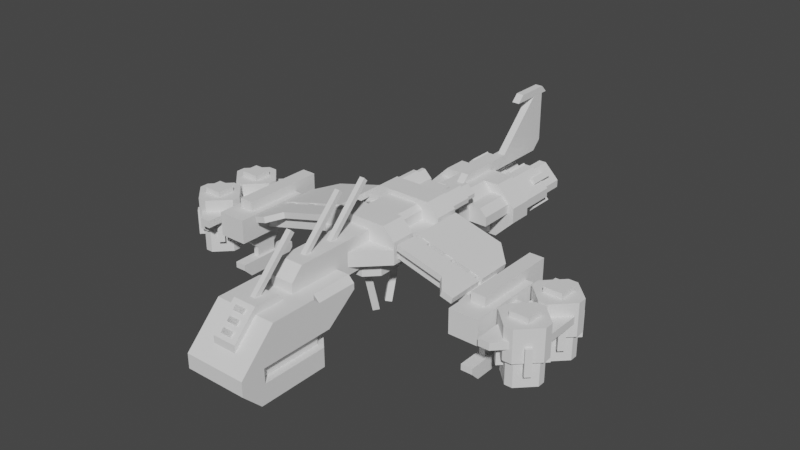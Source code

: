 # Source: Pegasus.blend  (saved by Blender 2.80.75; exported with 4.5.12 LTS)
import bpy
from mathutils import Matrix  # noqa: F401  (used for matrix-valued properties, if any)

bpy.ops.wm.read_factory_settings(use_empty=True)
scene = bpy.context.scene
scene.name = 'Scene'

# ---- collections
col_collection = bpy.data.collections.new('Collection'); scene.collection.children.link(col_collection)
col_pegasus = bpy.data.collections.new('Pegasus'); scene.collection.children.link(col_pegasus)

# ---- world
world_world = bpy.data.worlds.new('World'); scene.world = world_world
world_world.use_nodes = True; world_world.node_tree.nodes.clear()
_N = world_world.node_tree.nodes; _L = world_world.node_tree.links
n0 = _N.new('ShaderNodeOutputWorld'); n0.name = 'World Output'; n0.location = (300, 300)
n1 = _N.new('ShaderNodeBackground'); n1.name = 'Background'; n1.location = (10, 300)
n1.inputs[0].default_value = (0.05088, 0.05088, 0.05088, 1.0)
_L.new(n1.outputs[0], n0.inputs[0])
n0.is_active_output = True
world_world.color = (0.05088, 0.05088, 0.05088)
world_world.use_sun_shadow = False
world_world.sun_shadow_jitter_overblur = 0.0

# ---- meshes
me_cube = bpy.data.meshes.new('Cube')
me_cube.from_pydata([(1.3, -5.1, -2.734), (0.6, -4.4, -2.734), (1.3, -7.9, -1.334), (1.3, -7.9, -1.934), (1.0, -5.1, -1.934), (0.5, -7.4, 0.1662), (0.5, -8.4, -0.5338), (0.5, -6.4, 0.4662), (0.215, -8.135, -0.2688), (0.215, -7.677, 0.189), (0.215, -7.588, 0.3842), (0.215, -7.73, 0.242), (1.3, -5.255, -0.08384), (0.5, -3.5, 0.1662), (0.105, -7.114, 0.4004), (0.5, 2.9, 1.066), (0.16, 8.0, 2.866), (-0.16, 8.0, 2.866), (-0.16, 8.3, 3.166), (0.16, 8.3, 3.166), (0.16, 9.7, 3.166), (0.4149, 8.849, -0.5677), (0.7876, 8.849, -1.357), (0.1557, 7.824, -0.7249), (0.7876, 7.824, -1.357), (0.1557, 8.849, -0.7249), (0.7876, 8.849, 0.2215), (0.9454, 8.849, -0.03775), (0.7876, 7.824, 0.2215), (0.1557, 8.849, -0.4104), (0.1557, 7.824, -0.4104), (1.103, 7.824, 0.2215), (0.4149, 7.824, -0.5677), (0.9454, 7.824, -0.03775), (1.103, 8.849, -1.357), (1.103, 7.824, -1.357), (1.735, 8.849, -0.4104), (1.103, 8.849, 0.2215), (1.735, 7.824, -0.4104), (1.735, 8.849, -0.7249), (1.735, 7.824, -0.7249), (0.9454, 8.849, -1.098), (0.9454, 7.824, -1.098), (1.476, 8.849, -0.5677), (1.476, 7.824, -0.5677), (1.134, 7.824, 0.3772), (0.7566, 7.824, 0.3772), (1.891, 6.1, -0.7559), (1.134, 7.824, -1.512), (1.891, 7.824, -0.7559), (1.891, 6.1, -0.3794), (1.891, 7.824, -0.3794), (0.7566, 6.5, 0.3772), (0.7566, 6.5, -1.512), (0.3829, 8.288, -1.315), (0.383, 7.21, -1.315), (0.3791, 8.288, -0.9483), (0.1979, 8.288, -1.13), (0.5641, 7.21, -1.133), (0.5641, 8.288, -1.133), (1.507, 7.21, -1.315), (1.326, 8.288, -1.134), (1.511, 8.288, -0.9489), (1.507, 8.288, -1.315), (1.692, 7.21, -1.13), (1.692, 8.288, -1.13), (0.1984, 8.288, -0.005181), (0.1983, 7.21, -0.005263), (0.3834, 8.288, 0.1798), (0.3797, 8.288, -0.1864), (0.5647, 8.288, -0.001403), (0.3797, 7.21, -0.1864), (1.508, 8.288, 0.1793), (1.693, 8.288, -0.005727), (1.512, 8.288, -0.187), (1.508, 7.21, 0.1794), (1.327, 7.21, -0.001947), (1.327, 8.288, -0.001947), (1.693, 7.21, -0.005773), (1.512, 7.21, -0.187), (0.5647, 7.21, -0.001402), (0.3835, 7.21, 0.1799), (0.1978, 7.21, -1.13), (0.3791, 7.21, -0.9483), (1.511, 7.21, -0.9489), (1.326, 7.21, -1.134), (0.7566, 7.824, -1.512), (1.134, 6.1, 0.3772), (1.134, 6.1, -1.512), (2.069, 6.1, -0.2418), (2.069, 5.1, -0.2418), (2.069, 5.1, -0.8935), (7.697, -2.276, 0.441), (6.79, -1.9, -2.134), (7.163, -2.689, -2.134), (6.531, -2.057, -1.11), (7.163, -2.689, -1.11), (6.531, -2.057, -2.134), (7.163, -1.111, -2.134), (7.321, -1.37, -2.134), (7.163, -1.111, -1.11), (6.531, -1.743, -2.134), (6.531, -1.743, -1.11), (6.375, -2.088, 0.2149), (7.509, -2.845, 0.2149), (7.478, -1.111, -1.11), (6.79, -1.9, -1.11), (7.321, -1.37, -1.11), (7.478, -2.689, -2.134), (7.478, -2.689, -1.11), (8.11, -1.743, -2.134), (7.478, -1.111, -2.134), (8.11, -1.743, -1.11), (8.11, -2.057, -2.134), (8.11, -2.057, -1.11), (7.321, -2.43, -2.134), (7.321, -2.43, -1.11), (7.851, -1.9, -2.134), (7.851, -1.9, -1.11), (7.509, -0.9552, -1.11), (6.375, -2.088, -1.11), (7.132, -0.9552, -1.11), (6.375, -1.712, 0.2149), (6.375, -1.712, -1.11), (8.266, -2.088, 0.2149), (7.509, -2.845, -1.11), (8.266, -2.088, -1.11), (8.266, -1.712, 0.2149), (8.266, -1.712, -1.11), (7.509, -0.9552, 0.2149), (6.944, -2.277, 0.441), (7.697, -2.276, 0.2149), (6.944, -2.277, 0.2149), (7.697, -1.523, 0.441), (6.944, -1.524, 0.2149), (6.944, -1.524, 0.441), (7.697, -1.523, 0.2149), (7.132, -0.9552, 0.2149), (7.132, -2.845, 0.2149), (6.758, -2.647, -1.573), (6.758, -2.647, -0.4953), (6.754, -2.281, -1.573), (6.573, -2.462, -1.573), (6.939, -2.466, -0.4953), (6.939, -2.466, -1.573), (7.882, -2.648, -0.4953), (7.701, -2.466, -1.573), (7.886, -2.281, -1.573), (7.882, -2.648, -1.573), (8.068, -2.462, -0.4953), (8.067, -2.462, -1.573), (6.574, -1.338, -1.573), (6.573, -1.338, -0.4953), (6.759, -1.152, -1.573), (6.755, -1.519, -1.573), (6.94, -1.334, -1.573), (6.755, -1.519, -0.4953), (7.883, -1.153, -1.573), (8.068, -1.338, -1.573), (7.887, -1.519, -1.573), (7.883, -1.153, -0.4953), (7.702, -1.334, -0.4953), (7.702, -1.334, -1.573), (8.068, -1.338, -0.4953), (7.887, -1.519, -0.4953), (6.94, -1.334, -0.4953), (6.759, -1.152, -0.4953), (6.573, -2.462, -0.4953), (6.754, -2.281, -0.4953), (7.886, -2.281, -0.4953), (7.701, -2.466, -0.4953), (7.132, -2.845, -1.11), (1.0, 5.1, 0.1662), (1.0, 3.6, 0.1662), (1.5, 5.1, 0.1662), (1.5, 3.6, 0.1662), (1.8, 5.1, -0.1338), (1.8, 3.6, -0.1338), (1.8, 5.1, -0.5338), (1.8, 3.6, -0.5338), (1.0, 5.1, -0.5338), (1.0, 3.6, -0.5338), (6.675, -1.15, -0.6974), (6.675, -1.15, -0.1974), (6.675, -0.65, -0.6974), (6.675, -0.65, -0.1974), (6.175, -0.65, -0.6974), (6.175, -1.15, -0.6974), (6.175, -1.15, -0.1974), (6.175, -0.65, -0.1974), (4.975, -2.9, -0.9473), (4.975, -2.9, 0.05265), (4.975, 0.3, -0.9473), (4.975, 0.3, 0.05265), (6.175, -2.9, -0.9473), (6.175, -2.9, 0.05265), (6.175, 0.3, -0.9473), (6.175, 0.3, 0.05265), (5.275, 0.3, -0.9473), (5.275, 0.3, 0.05265), (5.875, 0.3, -0.9473), (5.875, 0.3, 0.05265), (5.275, 1.4, 0.4527), (5.275, 1.4, -0.9473), (5.875, 1.4, -0.9473), (5.875, 1.4, 0.4527), (5.275, -2.1, 0.05265), (5.875, -2.1, 0.05265), (5.275, -2.1, 0.4527), (5.875, -2.1, 0.4527), (5.136, -1.55, -0.2318), (5.007, -1.55, -0.7147), (1.659, -0.95, 0.7), (1.659, -1.55, 0.7), (1.53, -1.55, 0.217), (1.53, -0.95, 0.217), (4.19, -0.95, -0.4958), (4.319, -0.95, -0.01279), (4.319, -0.2, -0.01279), (4.19, -0.2, -0.4958), (5.136, 0.05, -0.2318), (5.007, 0.05, -0.7147), (1.615, 1.0, 0.7119), (1.485, 1.0, 0.2289), (1.615, 1.6, 0.7119), (1.485, 1.6, 0.2289), (1.659, -0.7325, 0.9), (0.9, -0.7325, 1.0), (0.3, 1.9, -0.3338), (0.3, 2.9, -0.3338), (7.697, -0.2764, 0.441), (6.79, 0.1, -2.134), (7.163, -0.6892, -2.134), (6.531, -0.05722, -1.11), (7.163, -0.6892, -1.11), (6.531, -0.05722, -2.134), (7.163, 0.8892, -2.134), (7.321, 0.6299, -2.134), (7.163, 0.8892, -1.11), (6.531, 0.2572, -2.134), (6.531, 0.2572, -1.11), (6.375, -0.08823, 0.2149), (7.509, -0.8448, 0.2149), (7.478, 0.8892, -1.11), (6.79, 0.1, -1.11), (7.321, 0.6299, -1.11), (7.478, -0.6892, -2.134), (7.478, -0.6892, -1.11), (8.11, 0.2572, -2.134), (7.478, 0.8892, -2.134), (8.11, 0.2572, -1.11), (8.11, -0.05722, -2.134), (8.11, -0.05722, -1.11), (7.321, -0.4299, -2.134), (7.321, -0.4299, -1.11), (7.851, 0.1, -2.134), (7.851, 0.1, -1.11), (7.509, 1.045, -1.11), (6.375, -0.08823, -1.11), (7.132, 1.045, -1.11), (6.375, 0.2882, 0.2149), (6.375, 0.2882, -1.11), (8.266, -0.08823, 0.2149), (7.509, -0.8448, -1.11), (8.266, -0.08823, -1.11), (8.266, 0.2882, 0.2149), (8.266, 0.2882, -1.11), (7.509, 1.045, 0.2149), (6.944, -0.2766, 0.441), (7.697, -0.2764, 0.2149), (6.944, -0.2766, 0.2149), (7.697, 0.4766, 0.441), (6.944, 0.4764, 0.2149), (6.944, 0.4764, 0.441), (7.697, 0.4766, 0.2149), (7.132, 1.045, 0.2149), (7.132, -0.8448, 0.2149), (6.758, -0.647, -1.573), (6.758, -0.647, -0.4953), (6.754, -0.2807, -1.573), (6.573, -0.4619, -1.573), (6.939, -0.4657, -0.4953), (6.939, -0.4657, -1.573), (7.882, -0.6476, -0.4953), (7.701, -0.4663, -1.573), (7.886, -0.2812, -1.573), (7.882, -0.6475, -1.573), (8.068, -0.4624, -0.4953), (8.067, -0.4625, -1.573), (6.574, 0.6625, -1.573), (6.573, 0.6624, -0.4953), (6.759, 0.8475, -1.573), (6.755, 0.4812, -1.573), (6.94, 0.6663, -1.573), (6.755, 0.4812, -0.4953), (7.883, 0.847, -1.573), (8.068, 0.6619, -1.573), (7.887, 0.4807, -1.573), (7.883, 0.847, -0.4953), (7.702, 0.6657, -0.4953), (7.702, 0.6657, -1.573), (8.068, 0.6619, -0.4953), (7.887, 0.4807, -0.4953), (6.94, 0.6663, -0.4953), (6.759, 0.8476, -0.4953), (6.573, -0.4619, -0.4953), (6.754, -0.2807, -0.4953), (7.886, -0.2812, -0.4953), (7.701, -0.4663, -0.4953), (7.132, -0.8448, -1.11), (6.475, -3.3, -0.5974), (6.475, -3.3, -0.2973), (6.475, 1.5, -0.5974), (6.475, 1.5, -0.2973), (8.175, -2.05, -0.5974), (6.925, -3.3, -0.5974), (6.925, -3.3, -0.2973), (8.175, -2.05, -0.2973), (6.925, 1.5, -0.5974), (8.175, 0.25, -0.5974), (8.175, 0.25, -0.2973), (6.925, 1.5, -0.2973), (0.9841, 2.761, 1.248), (1.123, 3.277, 1.248), (1.123, 2.761, 1.248), (1.45, 3.277, 0.928), (1.45, 2.761, 0.928), (1.45, 2.761, 0.7772), (0.9841, 2.761, 0.4571), (1.123, 2.761, 0.4571), (0.6598, 3.277, 0.7772), (0.6598, 2.761, 0.7772), (0.9841, 3.277, 0.4571), (0.6598, 3.277, 0.928), (0.6598, 2.761, 0.928), (0.9841, 3.277, 1.248), (1.45, 3.277, 0.7772), (1.123, 3.277, 0.4571), (0.7799, 3.277, 0.8526), (1.054, 3.277, 0.5775), (1.33, 3.277, 0.8526), (1.33, 2.761, 0.8526), (1.054, 2.761, 0.5775), (1.054, 2.761, 1.128), (1.054, 3.277, 1.128), (0.7799, 2.761, 0.8526), (0.9665, 2.761, 1.347), (1.14, 2.761, 1.347), (1.549, 2.761, 0.9468), (1.549, 2.761, 0.7583), (0.9665, 2.761, 0.3582), (1.14, 2.761, 0.3582), (0.5612, 2.761, 0.7583), (0.5612, 2.761, 0.9468), (1.14, 1.761, 1.347), (0.9665, 1.761, 1.347), (0.9665, 1.761, 0.3582), (1.14, 1.761, 0.3582), (1.549, 1.761, 0.9468), (1.549, 1.761, 0.7583), (0.5612, 1.761, 0.7583), (0.5612, 1.761, 0.9468), (1.808, -1.813, 0.66), (1.873, -1.813, 0.9015), (4.761, -0.9133, 0.1275), (4.697, -0.9133, -0.1139), (1.808, -0.9133, 0.66), (1.873, -0.9133, 0.9015), (1.873, 1.527, 0.9015), (3.95, 1.527, 0.345), (1.808, 1.527, 0.66), (3.885, 1.527, 0.1035), (4.761, 0.6867, 0.1275), (4.697, 0.6867, -0.1139), (1.873, -0.7133, 0.9015), (1.808, -0.7133, 0.66), (4.761, -0.7133, 0.1275), (4.697, -0.7133, -0.1139), (3.82, -1.813, 0.3799), (4.761, -2.413, 0.1275), (4.697, -2.413, -0.1139), (3.755, -1.813, 0.1384), (2.046, -0.9133, 0.6288), (2.094, -0.9133, 0.8099), (2.36, -0.9133, 0.5446), (2.408, -0.9133, 0.7257), (2.046, -0.7133, 0.6288), (2.094, -0.7133, 0.8099), (2.36, -0.7133, 0.5446), (2.408, -0.7133, 0.7257), (4.171, -0.9133, 0.05935), (4.219, -0.9133, 0.2405), (4.485, -0.9133, -0.02476), (4.533, -0.9133, 0.1563), (4.171, -0.7133, 0.05935), (4.219, -0.7133, 0.2405), (4.485, -0.7133, -0.02476), (4.533, -0.7133, 0.1563), (3.108, -0.9133, 0.3441), (3.157, -0.9133, 0.5252), (3.422, -0.9133, 0.2599), (3.471, -0.9133, 0.441), (3.108, -0.7133, 0.3441), (3.157, -0.7133, 0.5252), (3.422, -0.7133, 0.2599), (3.471, -0.7133, 0.441), (4.291, -2.413, 0.2537), (4.226, -2.413, 0.01224), (1.659, -1.767, 0.6), (0.4591, -2.967, 0.6), (0.4591, -1.767, 0.6), (0.4591, -1.767, -2.384e-07), (1.659, -0.7325, 0.6), (1.659, 0.7325, 0.6), (-0.2, 3.121, 0.9572), (-0.2, 3.05, 0.8865), (0.2, 3.192, 0.745), (5.455, -2.54, -0.9473), (5.455, -0.06, -0.9473), (5.695, -2.54, -0.9473), (5.695, -0.06, -0.9473), (5.455, -0.86, -1.747), (5.455, -1.74, -1.747), (5.695, -0.86, -1.747), (5.695, -1.74, -1.747), (5.455, -0.86, -2.147), (5.455, -1.74, -2.147), (5.695, -0.86, -2.147), (5.695, -1.74, -2.147), (5.335, 0.02, -2.147), (5.335, -2.62, -2.147), (5.815, 0.02, -2.147), (5.815, -2.62, -2.147), (5.335, 0.02, -2.397), (5.335, -0.33, -2.747), (5.335, -2.27, -2.747), (5.335, -2.62, -2.397), (5.815, -0.33, -2.747), (5.815, 0.02, -2.397), (5.815, -2.62, -2.397), (5.815, -2.27, -2.747), (1.3, -8.9, -1.934), (1.3, -7.4, 0.1662), (0.6, -4.4, -1.934), (1.3, -4.8, -1.334), (0.5, -7.4, 0.4662), (0.5, -8.4, -0.8338), (0.5, -6.1, 0.1662), (0.215, -8.277, -0.411), (0.215, -8.188, -0.2158), (0.215, -8.33, -0.358), (0.215, -7.535, 0.3312), (0.215, -7.835, 0.0312), (0.215, -7.977, -0.111), (0.215, -7.888, 0.08423), (0.215, -8.03, -0.05799), (1.3, -3.5, -0.3338), (1.05, -5.255, 0.1662), (1.3, -3.5, -0.08384), (0.5, -5.7, 0.1662), (0.105, -5.24, 2.274), (0.6, 5.1, 0.5662), (1.0, 5.1, -1.534), (0.6, 2.9, 0.5662), (1.159, 0.7325, 1.4), (-1.3, -5.1, -2.734), (-1.3, -8.9, -1.934), (-1.3, -8.9, -1.334), (-1.3, -5.1, -1.934), (-0.6, -4.4, -1.934), (-1.3, -7.9, -1.934), (-1.0, -7.6, -1.334), (-1.0, -5.1, -1.334), (-1.3, -4.8, -1.334), (-0.5, -8.4, -0.8338), (-0.5, -6.1, 0.1662), (-0.5, -6.4, 0.4662), (-0.225, -8.135, -0.2688), (-0.225, -8.277, -0.411), (-0.225, -8.188, -0.2158), (-0.225, -8.33, -0.358), (-0.225, -7.535, 0.3312), (-0.225, -7.677, 0.189), (-0.225, -7.588, 0.3842), (-0.225, -7.73, 0.242), (-0.225, -7.835, 0.0312), (-0.225, -7.977, -0.111), (-0.225, -7.888, 0.08423), (-0.225, -8.03, -0.05799), (-1.3, -3.5, -0.3338), (-1.05, -3.5, 0.1662), (-0.5, -5.7, 0.5662), (-0.5, -3.5, -0.3338), (0.105, -3.266, 0.8519), (0.105, -1.392, 2.726), (-0.105, -1.54, 2.874), (-0.105, -1.392, 2.726), (-0.105, -6.966, 0.2519), (-0.105, -4.714, 1.0), (0.105, -4.566, 0.8519), (0.105, -2.692, 2.726), (-1.261, 6.1, 0.5662), (-2.069, 6.1, -0.8935), (-1.261, 5.1, 0.5662), (-1.261, 5.1, -1.701), (-1.0, 2.9, 0.1662), (-1.659, -0.7325, -2.384e-07), (-1.659, -1.767, -2.384e-07), (-1.659, 1.768, 0.9), (-1.659, 0.7325, -3.815e-06), (-0.9, -0.7325, 1.0), (-0.7, -0.7325, 1.2), (1.0, 1.6, 0.0), (-0.5, -2.2, -0.7), (-0.5, -2.2, 0.0), (0.5, -2.2, 0.0), (1.0, -1.7, 0.0), (-0.1909, -1.458, -0.6383), (0.1909, -0.8755, -2.812), (0.1909, -1.458, -0.6383), (0.16, 4.3, 0.5662), (0.16, 6.1, 0.5662), (0.16, 4.6, 0.8662), (0.16, 7.1, 0.8662), (0.16, 9.1, 2.866), (0.16, 9.7, 2.866), (0.16, 9.7, 0.7662), (-0.16, 4.3, 0.5662), (-0.16, 4.6, 0.8662), (-0.16, 7.1, 0.8662), (-0.16, 9.3, 0.3662), (-0.16, 9.7, 2.866), (-0.16, 9.7, 0.7662), (-0.12, 3.86, -2.147), (-0.24, 5.62, -2.397), (0.24, 5.27, -2.747), (0.24, 2.98, -2.397), (-0.12, 3.86, -1.534), (-0.7, 0.7325, 1.2), (-0.9, 0.7325, 1.0), (-0.9, 0.7325, 0.6), (-1.159, 0.7325, 1.4), (-1.659, -0.7325, 0.6), (-0.9, -0.7325, 0.6), (-1.159, -0.7325, 1.4), (1.659, -1.767, -2.384e-07), (1.659, 0.7325, -3.815e-06), (-0.6, -4.4, -2.734), (-1.3, -7.9, -1.334), (-1.0, -5.1, -1.934), (-1.0, -7.6, -1.934), (-0.5, -7.4, 0.1662), (-0.5, -8.4, -0.5338), (-0.215, -8.135, -0.2688), (-0.215, -7.677, 0.189), (-0.215, -7.588, 0.3842), (-0.215, -7.73, 0.242), (-1.3, -5.255, -0.08384), (-1.3, -5.505, 0.1662), (-0.5, -3.5, 0.1662), (-0.5, -5.2, 1.066), (-0.105, -7.114, 0.4004), (-0.5, 2.9, 1.066), (-0.5, 2.9, -0.3338), (-0.16, 10.0, 2.866), (0.16, 10.0, 2.866), (-0.16, 9.7, 3.166), (-0.4149, 8.849, -0.5677), (-0.7876, 8.849, -1.357), (-0.1557, 7.824, -0.7249), (-0.7876, 7.824, -1.357), (-0.1557, 8.849, -0.7249), (-0.7876, 8.849, 0.2215), (-0.9454, 8.849, -0.03775), (-0.7876, 7.824, 0.2215), (-0.1557, 8.849, -0.4104), (-0.1557, 7.824, -0.4104), (0.0, 6.5, -0.7559), (-1.103, 7.824, 0.2215), (-0.4149, 7.824, -0.5677), (-0.9454, 7.824, -0.03775), (-1.103, 8.849, -1.357), (-1.103, 7.824, -1.357), (-1.735, 8.849, -0.4104), (-1.103, 8.849, 0.2215), (-1.735, 7.824, -0.4104), (-1.735, 8.849, -0.7249), (-1.735, 7.824, -0.7249), (-0.9454, 8.849, -1.098), (-0.9454, 7.824, -1.098), (-1.476, 8.849, -0.5677), (-1.476, 7.824, -0.5677), (-1.134, 7.824, 0.3772), (0.0, 7.824, -0.7559), (-0.7566, 7.824, 0.3772), (0.0, 6.5, -0.3794), (0.0, 7.824, -0.3794), (-1.891, 6.1, -0.7559), (-1.134, 7.824, -1.512), (-1.891, 7.824, -0.7559), (-1.891, 6.1, -0.3794), (-1.891, 7.824, -0.3794), (-0.7566, 6.5, 0.3772), (-0.7566, 6.5, -1.512), (-0.3829, 8.288, -1.315), (-0.383, 7.21, -1.315), (-0.3791, 8.288, -0.9483), (-0.1979, 8.288, -1.13), (-0.5641, 7.21, -1.133), (-0.5641, 8.288, -1.133), (-1.507, 7.21, -1.315), (-1.326, 8.288, -1.134), (-1.511, 8.288, -0.9489), (-1.507, 8.288, -1.315), (-1.692, 7.21, -1.13), (-1.692, 8.288, -1.13), (-0.1984, 8.288, -0.005181), (-0.1983, 7.21, -0.005263), (-0.3834, 8.288, 0.1798), (-0.3797, 8.288, -0.1864), (-0.5647, 8.288, -0.001403), (-0.3797, 7.21, -0.1864), (-1.508, 8.288, 0.1793), (-1.693, 8.288, -0.005727), (-1.512, 8.288, -0.187), (-1.508, 7.21, 0.1794), (-1.327, 7.21, -0.001947), (-1.327, 8.288, -0.001947), (-1.693, 7.21, -0.005773), (-1.512, 7.21, -0.187), (-0.5647, 7.21, -0.001402), (-0.3835, 7.21, 0.1799), (-0.1978, 7.21, -1.13), (-0.3791, 7.21, -0.9483), (-1.511, 7.21, -0.9489), (-1.326, 7.21, -1.134), (-0.7566, 7.824, -1.512), (0.0, 6.1, 0.3772), (-1.134, 6.1, 0.3772), (0.0, 6.5, 0.3772), (0.0, 6.1, -1.512), (-1.134, 6.1, -1.512), (0.0, 6.5, -1.512), (-1.261, 6.1, -1.701), (-2.069, 6.1, -0.2418), (-2.069, 5.1, -0.2418), (-2.069, 5.1, -0.8935), (-7.697, -2.276, 0.441), (-6.79, -1.9, -2.134), (-7.163, -2.689, -2.134), (-6.531, -2.057, -1.11), (-7.163, -2.689, -1.11), (-6.531, -2.057, -2.134), (-7.163, -1.111, -2.134), (-7.321, -1.37, -2.134), (-7.163, -1.111, -1.11), (-6.531, -1.743, -2.134), (-6.531, -1.743, -1.11), (-6.375, -2.088, 0.2149), (-7.509, -2.845, 0.2149), (-7.478, -1.111, -1.11), (-6.79, -1.9, -1.11), (-7.321, -1.37, -1.11), (-7.478, -2.689, -2.134), (-7.478, -2.689, -1.11), (-8.11, -1.743, -2.134), (-7.478, -1.111, -2.134), (-8.11, -1.743, -1.11), (-8.11, -2.057, -2.134), (-8.11, -2.057, -1.11), (-7.321, -2.43, -2.134), (-7.321, -2.43, -1.11), (-7.851, -1.9, -2.134), (-7.851, -1.9, -1.11), (-7.509, -0.9552, -1.11), (-6.375, -2.088, -1.11), (-7.132, -0.9552, -1.11), (-6.375, -1.712, 0.2149), (-6.375, -1.712, -1.11), (-8.266, -2.088, 0.2149), (-7.509, -2.845, -1.11), (-8.266, -2.088, -1.11), (-8.266, -1.712, 0.2149), (-8.266, -1.712, -1.11), (-7.509, -0.9552, 0.2149), (-6.944, -2.277, 0.441), (-7.697, -2.276, 0.2149), (-6.944, -2.277, 0.2149), (-7.697, -1.523, 0.441), (-6.944, -1.524, 0.2149), (-6.944, -1.524, 0.441), (-7.697, -1.523, 0.2149), (-7.132, -0.9552, 0.2149), (-7.132, -2.845, 0.2149), (-6.758, -2.647, -1.573), (-6.758, -2.647, -0.4953), (-6.754, -2.281, -1.573), (-6.573, -2.462, -1.573), (-6.939, -2.466, -0.4953), (-6.939, -2.466, -1.573), (-7.882, -2.648, -0.4953), (-7.701, -2.466, -1.573), (-7.886, -2.281, -1.573), (-7.882, -2.648, -1.573), (-8.068, -2.462, -0.4953), (-8.067, -2.462, -1.573), (-6.574, -1.338, -1.573), (-6.573, -1.338, -0.4953), (-6.759, -1.152, -1.573), (-6.755, -1.519, -1.573), (-6.94, -1.334, -1.573), (-6.755, -1.519, -0.4953), (-7.883, -1.153, -1.573), (-8.068, -1.338, -1.573), (-7.887, -1.519, -1.573), (-7.883, -1.153, -0.4953), (-7.702, -1.334, -0.4953), (-7.702, -1.334, -1.573), (-8.068, -1.338, -0.4953), (-7.887, -1.519, -0.4953), (-6.94, -1.334, -0.4953), (-6.759, -1.152, -0.4953), (-6.573, -2.462, -0.4953), (-6.754, -2.281, -0.4953), (-7.886, -2.281, -0.4953), (-7.701, -2.466, -0.4953), (-7.132, -2.845, -1.11), (-1.0, 5.1, 0.1662), (-1.0, 3.6, 0.1662), (-1.5, 5.1, 0.1662), (-1.5, 3.6, 0.1662), (-1.8, 5.1, -0.1338), (-1.8, 3.6, -0.1338), (-1.8, 5.1, -0.5338), (-1.8, 3.6, -0.5338), (-1.0, 5.1, -0.5338), (-1.0, 3.6, -0.5338), (-1.0, 3.6, -1.534), (-6.675, -1.15, -0.6974), (-6.675, -1.15, -0.1974), (-6.675, -0.65, -0.6974), (-6.675, -0.65, -0.1974), (-6.175, -0.65, -0.6974), (-6.175, -1.15, -0.6974), (-6.175, -1.15, -0.1974), (-6.175, -0.65, -0.1974), (-4.975, -2.9, -0.9473), (-4.975, -2.9, 0.05265), (-4.975, 0.3, -0.9473), (-4.975, 0.3, 0.05265), (-6.175, -2.9, -0.9473), (-6.175, -2.9, 0.05265), (-6.175, 0.3, -0.9473), (-6.175, 0.3, 0.05265), (-5.275, 0.3, -0.9473), (-5.275, 0.3, 0.05265), (-5.875, 0.3, -0.9473), (-5.875, 0.3, 0.05265), (-5.275, 1.4, 0.4527), (-5.275, 1.4, -0.9473), (-5.875, 1.4, -0.9473), (-5.875, 1.4, 0.4527), (-5.275, -2.1, 0.05265), (-5.875, -2.1, 0.05265), (-5.275, -2.1, 0.4527), (-5.875, -2.1, 0.4527), (-5.136, -1.55, -0.2318), (-5.007, -1.55, -0.7147), (-1.659, -0.95, 0.7), (-1.659, -1.55, 0.7), (-1.53, -1.55, 0.217), (-1.53, -0.95, 0.217), (-4.19, -0.95, -0.4958), (-4.319, -0.95, -0.01279), (-4.319, -0.2, -0.01279), (-4.19, -0.2, -0.4958), (-5.136, 0.05, -0.2318), (-5.007, 0.05, -0.7147), (-1.615, 1.0, 0.7119), (-1.485, 1.0, 0.2289), (-1.615, 1.6, 0.7119), (-1.485, 1.6, 0.2289), (-1.659, -0.7325, 0.9), (-1.659, 0.7325, 0.9), (-0.3, 1.9, -0.3338), (-0.3, 2.9, -0.3338), (-7.697, -0.2764, 0.441), (-6.79, 0.1, -2.134), (-7.163, -0.6892, -2.134), (-6.531, -0.05722, -1.11), (-7.163, -0.6892, -1.11), (-6.531, -0.05722, -2.134), (-7.163, 0.8892, -2.134), (-7.321, 0.6299, -2.134), (-7.163, 0.8892, -1.11), (-6.531, 0.2572, -2.134), (-6.531, 0.2572, -1.11), (-6.375, -0.08823, 0.2149), (-7.509, -0.8448, 0.2149), (-7.478, 0.8892, -1.11), (-6.79, 0.1, -1.11), (-7.321, 0.6299, -1.11), (-7.478, -0.6892, -2.134), (-7.478, -0.6892, -1.11), (-8.11, 0.2572, -2.134), (-7.478, 0.8892, -2.134), (-8.11, 0.2572, -1.11), (-8.11, -0.05722, -2.134), (-8.11, -0.05722, -1.11), (-7.321, -0.4299, -2.134), (-7.321, -0.4299, -1.11), (-7.851, 0.1, -2.134), (-7.851, 0.1, -1.11), (-7.509, 1.045, -1.11), (-6.375, -0.08823, -1.11), (-7.132, 1.045, -1.11), (-6.375, 0.2882, 0.2149), (-6.375, 0.2882, -1.11), (-8.266, -0.08823, 0.2149), (-7.509, -0.8448, -1.11), (-8.266, -0.08823, -1.11), (-8.266, 0.2882, 0.2149), (-8.266, 0.2882, -1.11), (-7.509, 1.045, 0.2149), (-6.944, -0.2766, 0.441), (-7.697, -0.2764, 0.2149), (-6.944, -0.2766, 0.2149), (-7.697, 0.4766, 0.441), (-6.944, 0.4764, 0.2149), (-6.944, 0.4764, 0.441), (-7.697, 0.4766, 0.2149), (-7.132, 1.045, 0.2149), (-7.132, -0.8448, 0.2149), (-6.758, -0.647, -1.573), (-6.758, -0.647, -0.4953), (-6.754, -0.2807, -1.573), (-6.573, -0.4619, -1.573), (-6.939, -0.4657, -0.4953), (-6.939, -0.4657, -1.573), (-7.882, -0.6476, -0.4953), (-7.701, -0.4663, -1.573), (-7.886, -0.2812, -1.573), (-7.882, -0.6475, -1.573), (-8.068, -0.4624, -0.4953), (-8.067, -0.4625, -1.573), (-6.574, 0.6625, -1.573), (-6.573, 0.6624, -0.4953), (-6.759, 0.8475, -1.573), (-6.755, 0.4812, -1.573), (-6.94, 0.6663, -1.573), (-6.755, 0.4812, -0.4953), (-7.883, 0.847, -1.573), (-8.068, 0.6619, -1.573), (-7.887, 0.4807, -1.573), (-7.883, 0.847, -0.4953), (-7.702, 0.6657, -0.4953), (-7.702, 0.6657, -1.573), (-8.068, 0.6619, -0.4953), (-7.887, 0.4807, -0.4953), (-6.94, 0.6663, -0.4953), (-6.759, 0.8476, -0.4953), (-6.573, -0.4619, -0.4953), (-6.754, -0.2807, -0.4953), (-7.886, -0.2812, -0.4953), (-7.701, -0.4663, -0.4953), (-7.132, -0.8448, -1.11), (-6.475, -3.3, -0.5974), (-6.475, -3.3, -0.2973), (-6.475, 1.5, -0.5974), (-6.475, 1.5, -0.2973), (-8.175, -2.05, -0.5974), (-6.925, -3.3, -0.5974), (-6.925, -3.3, -0.2973), (-8.175, -2.05, -0.2973), (-6.925, 1.5, -0.5974), (-8.175, 0.25, -0.5974), (-8.175, 0.25, -0.2973), (-6.925, 1.5, -0.2973), (-0.9841, 2.761, 1.248), (-1.123, 3.277, 1.248), (-1.123, 2.761, 1.248), (-1.45, 3.277, 0.928), (-1.45, 2.761, 0.928), (-1.45, 2.761, 0.7772), (-0.9841, 2.761, 0.4571), (-1.123, 2.761, 0.4571), (-0.6598, 3.277, 0.7772), (-0.6598, 2.761, 0.7772), (-0.9841, 3.277, 0.4571), (-0.6598, 3.277, 0.928), (-0.6598, 2.761, 0.928), (-0.9841, 3.277, 1.248), (-1.45, 3.277, 0.7772), (-1.123, 3.277, 0.4571), (-0.7799, 3.277, 0.8526), (-1.054, 3.277, 0.5775), (-1.33, 3.277, 0.8526), (-1.33, 2.761, 0.8526), (-1.054, 2.761, 0.5775), (-1.054, 2.761, 1.128), (-1.054, 3.277, 1.128), (-0.7799, 2.761, 0.8526), (-0.9665, 2.761, 1.347), (-1.14, 2.761, 1.347), (-1.549, 2.761, 0.9468), (-1.549, 2.761, 0.7583), (-0.9665, 2.761, 0.3582), (-1.14, 2.761, 0.3582), (-0.5612, 2.761, 0.7583), (-0.5612, 2.761, 0.9468), (-1.14, 1.761, 1.347), (-0.9665, 1.761, 1.347), (-0.9665, 1.761, 0.3582), (-1.14, 1.761, 0.3582), (-1.549, 1.761, 0.9468), (-1.549, 1.761, 0.7583), (-0.5612, 1.761, 0.7583), (-0.5612, 1.761, 0.9468), (-1.808, -1.813, 0.66), (-1.873, -1.813, 0.9015), (-4.761, -0.9133, 0.1275), (-4.697, -0.9133, -0.1139), (-1.808, -0.9133, 0.66), (-1.873, -0.9133, 0.9015), (-1.873, 1.527, 0.9015), (-3.95, 1.527, 0.345), (-1.808, 1.527, 0.66), (-3.885, 1.527, 0.1035), (-4.761, 0.6867, 0.1275), (-4.697, 0.6867, -0.1139), (-1.873, -0.7133, 0.9015), (-1.808, -0.7133, 0.66), (-4.761, -0.7133, 0.1275), (-4.697, -0.7133, -0.1139), (-3.82, -1.813, 0.3799), (-4.761, -2.413, 0.1275), (-4.697, -2.413, -0.1139), (-3.755, -1.813, 0.1384), (-2.046, -0.9133, 0.6288), (-2.094, -0.9133, 0.8099), (-2.36, -0.9133, 0.5446), (-2.408, -0.9133, 0.7257), (-2.046, -0.7133, 0.6288), (-2.094, -0.7133, 0.8099), (-2.36, -0.7133, 0.5446), (-2.408, -0.7133, 0.7257), (-4.171, -0.9133, 0.05935), (-4.219, -0.9133, 0.2405), (-4.485, -0.9133, -0.02476), (-4.533, -0.9133, 0.1563), (-4.171, -0.7133, 0.05935), (-4.219, -0.7133, 0.2405), (-4.485, -0.7133, -0.02476), (-4.533, -0.7133, 0.1563), (-3.108, -0.9133, 0.3441), (-3.157, -0.9133, 0.5252), (-3.422, -0.9133, 0.2599), (-3.471, -0.9133, 0.441), (-3.108, -0.7133, 0.3441), (-3.157, -0.7133, 0.5252), (-3.422, -0.7133, 0.2599), (-3.471, -0.7133, 0.441), (-4.291, -2.413, 0.2537), (-4.226, -2.413, 0.01224), (-1.659, -1.767, 0.6), (-0.4591, -2.967, 0.6), (-0.4591, -2.967, -2.384e-07), (-0.4591, -1.767, 0.6), (-0.4591, -1.767, -2.384e-07), (-1.659, 0.7325, 0.6), (0.4591, -2.967, -2.384e-07), (0.2, 3.121, 0.9572), (0.2, 3.262, 0.8157), (0.2, 3.05, 0.8865), (-0.2, 3.192, 0.745), (-0.2, 3.262, 0.8157), (-5.455, -2.54, -0.9473), (-5.455, -0.06, -0.9473), (-5.695, -2.54, -0.9473), (-5.695, -0.06, -0.9473), (-5.455, -0.86, -1.747), (-5.455, -1.74, -1.747), (-5.695, -0.86, -1.747), (-5.695, -1.74, -1.747), (-5.455, -0.86, -2.147), (-5.455, -1.74, -2.147), (-5.695, -0.86, -2.147), (-5.695, -1.74, -2.147), (-5.335, 0.02, -2.147), (-5.335, -2.62, -2.147), (-5.815, 0.02, -2.147), (-5.815, -2.62, -2.147), (-5.335, 0.02, -2.397), (-5.335, -0.33, -2.747), (-5.335, -2.27, -2.747), (-5.335, -2.62, -2.397), (-5.815, -0.33, -2.747), (-5.815, 0.02, -2.397), (-5.815, -2.62, -2.397), (-5.815, -2.27, -2.747), (-1.3, -8.1, -2.734), (-1.3, -7.4, 0.1662), (-0.5, -7.4, 0.4662), (-0.215, -8.277, -0.411), (-0.215, -8.188, -0.2158), (-0.215, -8.33, -0.358), (-0.215, -7.535, 0.3312), (-0.215, -7.835, 0.0312), (-0.215, -7.977, -0.111), (-0.215, -7.888, 0.08423), (-0.215, -8.03, -0.05799), (-1.05, -5.255, 0.1662), (-1.3, -3.5, -0.08384), (-0.5, -5.7, 0.1662), (-0.105, -3.414, 1.0), (-0.105, -5.24, 2.274), (-0.105, -2.84, 2.874), (-0.5, 3.4, 0.5662), (-0.6, 5.1, 0.5662), (-1.0, 5.1, -1.534), (-0.6, 2.9, 0.5662), (-1.0, 2.9, -0.5338), (-1.659, -1.767, 0.9), (-1.159, -1.767, 1.4), (-1.159, 1.768, 1.4), (-0.3, 2.6, -1.334), (-0.3, 3.46, -1.334), (1.3, -8.1, -2.734), (1.3, -8.9, -1.334), (1.3, -5.1, -1.934), (1.0, -7.6, -1.334), (1.0, -7.6, -1.934), (1.0, -5.1, -1.334), (0.225, -8.135, -0.2688), (0.225, -8.277, -0.411), (0.225, -8.188, -0.2158), (0.225, -8.33, -0.358), (0.225, -7.535, 0.3312), (0.225, -7.677, 0.189), (0.225, -7.588, 0.3842), (0.225, -7.73, 0.242), (0.225, -7.835, 0.0312), (0.225, -7.977, -0.111), (0.225, -7.888, 0.08423), (0.225, -8.03, -0.05799), (1.05, -3.5, 0.1662), (1.3, -5.505, 0.1662), (0.5, -5.2, 1.066), (0.5, -5.7, 0.5662), (0.5, -3.5, -0.3338), (0.105, -3.414, 1.0), (-0.105, -3.266, 0.8519), (0.105, -1.54, 2.874), (0.105, -6.966, 0.2519), (-0.105, -5.092, 2.126), (0.105, -5.092, 2.126), (0.105, -4.714, 1.0), (-0.105, -4.566, 0.8519), (-0.105, -2.692, 2.726), (0.105, -2.84, 2.874), (0.5, 2.9, -0.3338), (0.5, 3.4, 0.5662), (1.261, 6.1, 0.5662), (1.261, 6.1, -1.701), (2.069, 6.1, -0.8935), (1.261, 5.1, 0.5662), (1.261, 5.1, -1.701), (1.0, 3.6, -1.534), (1.0, 2.9, 0.1662), (1.0, 2.9, -0.5338), (1.659, -1.767, 0.9), (1.659, -0.7325, -2.384e-07), (1.659, 1.768, 0.9), (1.659, 1.768, -2.384e-07), (1.159, -1.767, 1.4), (1.159, 1.768, 1.4), (0.7, -0.7325, 1.2), (0.3, 2.6, -1.334), (0.3, 3.46, -1.334), (1.0, 1.0, -0.7), (-1.0, 1.0, -0.7), (-1.0, 1.6, 0.0), (0.5, -2.2, -0.7), (1.0, -1.7, -0.7), (-1.0, -1.7, 0.0), (-1.0, -1.7, -0.7), (0.0, -1.06, -2.861), (0.0, -1.642, -0.6877), (-0.1909, -0.8755, -2.812), (0.0, -0.6911, -2.762), (0.0, -1.273, -0.5889), (0.0, -0.3423, -2.762), (0.0, 0.2401, -0.5889), (0.1909, -0.1578, -2.812), (0.1909, 0.4245, -0.6383), (-0.1909, -0.1578, -2.812), (-0.1909, 0.4245, -0.6383), (0.0, 0.02658, -2.861), (0.0, 0.6089, -0.6877), (-0.16, 6.1, 0.5662), (-0.16, 6.1, 0.3662), (-0.16, 9.1, 2.866), (0.16, 6.1, 0.3662), (0.16, 9.3, 0.3662), (0.12, 4.74, -1.734), (-0.12, 4.74, -1.734), (0.12, 4.74, -2.147), (0.12, 3.86, -2.147), (-0.12, 4.74, -2.147), (0.24, 5.62, -2.147), (0.24, 2.98, -2.147), (-0.24, 5.62, -2.147), (-0.24, 2.98, -2.147), (0.24, 5.62, -2.397), (0.24, 3.33, -2.747), (-0.24, 5.27, -2.747), (-0.24, 2.98, -2.397), (-0.24, 3.33, -2.747), (0.12, 4.94, -1.534), (0.12, 3.86, -1.534), (-0.12, 4.94, -1.534), (0.7, 0.7325, 1.2), (1.659, 0.7325, 0.9), (0.9, 0.7325, 1.0), (0.9, 0.7325, 0.6), (0.9, -0.7325, 0.6), (1.159, -0.7325, 1.4), (-1.659, 1.768, -2.384e-07)], [(966, 968), (970, 411)], [(2, 3, 1031, 1030), (0, 1, 443, 1029), (1030, 1031, 4, 1032), (448, 8, 449, 450), (9, 451, 10, 11), (453, 452, 454, 455), (12, 458, 1045, 457), (457, 1046, 12), (2, 444, 456, 458, 12, 1046, 442, 1028), (14, 1053, 1055, 460), (441, 3, 2, 1028), (1027, 0, 1029, 3, 441), (1060, 1061, 15, 1047, 1048, 459, 13, 1049), (17, 564, 565, 16), (18, 19, 20, 566), (564, 17, 18, 566), (16, 565, 20, 19), (565, 564, 566, 20), (17, 16, 19, 18), (51, 45, 87, 50), (33, 27, 43, 44), (69, 66, 68, 70), (59, 54, 57, 56), (37, 26, 28, 31), (38, 40, 39, 36), (22, 34, 35, 24), (65, 63, 61, 62), (181, 173, 1068, 1069, 1067, 462, 180), (23, 25, 22, 24), (99, 93, 115, 108, 94, 97, 101, 98, 111), (28, 26, 29, 30), (21, 27, 33, 32), (41, 21, 32, 42), (30, 29, 25, 23), (31, 38, 36, 37), (47, 88, 48, 49), (577, 593, 86, 53), (46, 596, 595, 52), (86, 48, 88, 640, 642, 53), (46, 45, 51, 49, 48, 86, 593, 596), (40, 35, 34, 39), (85, 61, 63, 60), (73, 74, 77, 72), (79, 74, 73, 78), (72, 77, 76, 75), (81, 68, 66, 67), (83, 56, 57, 82), (58, 83, 82, 55), (82, 57, 54, 55), (78, 73, 72, 75), (66, 69, 71, 67), (54, 59, 58, 55), (60, 63, 65, 64), (47, 49, 51, 50), (80, 70, 68, 81), (65, 62, 84, 64), (81, 67, 71, 80), (84, 85, 60, 64), (78, 75, 76, 79), (44, 43, 41, 42), (53, 642, 577), (52, 595, 639), (45, 46, 52, 639, 637, 87), (221, 211, 214, 215, 216, 219, 223, 225), (89, 1062, 1065, 90), (1063, 1064, 91, 1066), (1064, 89, 90, 91), (127, 129, 137, 122, 103, 138, 104, 124), (128, 119, 129, 127), (107, 99, 117, 118), (154, 151, 153, 155), (144, 139, 142, 141), (133, 136, 134, 135), (111, 98, 100, 105), (112, 114, 113, 110), (94, 108, 109, 96), (150, 148, 146, 147), (95, 97, 94, 96), (100, 98, 101, 102), (93, 99, 107, 106), (115, 93, 106, 116), (102, 101, 97, 95), (105, 112, 110, 111), (124, 104, 125, 126), (103, 120, 171, 138), (130, 135, 134, 132), (121, 123, 122, 137), (92, 131, 136, 133), (171, 125, 104, 138), (119, 121, 137, 129), (121, 119, 128, 126, 125, 171, 120, 123), (114, 109, 108, 113), (123, 120, 103, 122), (170, 146, 148, 145), (158, 159, 162, 157), (164, 159, 158, 163), (157, 162, 161, 160), (166, 153, 151, 152), (130, 132, 131, 92), (168, 141, 142, 167), (167, 142, 139, 140), (163, 158, 157, 160), (151, 154, 156, 152), (139, 144, 143, 140), (145, 148, 150, 149), (124, 126, 128, 127), (165, 155, 153, 166), (150, 147, 169, 149), (135, 130, 92, 133), (169, 170, 145, 149), (118, 117, 115, 116), (218, 217, 212, 213, 210, 220, 224, 222), (110, 113, 108, 115, 117, 99, 111), (172, 173, 175, 174), (174, 175, 177, 176), (176, 177, 179, 178), (178, 179, 181, 180), (27, 21, 41, 22, 25, 29, 26, 37), (173, 181, 179, 177, 175), (36, 39, 34, 22, 41, 43, 27, 37), (183, 185, 189, 188), (184, 182, 187, 186), (185, 184, 186, 189), (182, 183, 188, 187), (190, 191, 193, 192), (192, 193, 197, 196), (196, 197, 195, 194), (194, 195, 191, 190), (192, 196, 194, 190), (197, 193, 191, 195), (203, 202, 205, 204), (198, 199, 206, 208, 202, 203), (200, 198, 203, 204), (205, 202, 208, 209), (206, 207, 209, 208), (201, 200, 204, 205, 209, 207), (216, 215, 212, 217), (210, 213, 214, 211), (217, 218, 219, 216), (461, 463, 1068, 173, 172), (221, 225, 224, 220), (218, 222, 223, 219), (964, 967, 410, 408, 1070, 1074, 1023, 1022), (970, 545, 408, 409), (1122, 1072, 1075, 464), (1070, 226, 1126, 1074), (1124, 1123, 227, 1125), (1121, 1076, 227, 1123), (228, 1077, 1078, 229), (237, 231, 253, 246, 232, 235, 239, 236, 249), (265, 267, 275, 260, 241, 276, 242, 262), (266, 257, 267, 265), (245, 237, 255, 256), (292, 289, 291, 293), (282, 277, 280, 279), (271, 274, 272, 273), (249, 236, 238, 243), (250, 252, 251, 248), (232, 246, 247, 234), (288, 286, 284, 285), (233, 235, 232, 234), (238, 236, 239, 240), (231, 237, 245, 244), (253, 231, 244, 254), (240, 239, 235, 233), (243, 250, 248, 249), (262, 242, 263, 264), (241, 258, 309, 276), (268, 273, 272, 270), (259, 261, 260, 275), (230, 269, 274, 271), (309, 263, 242, 276), (257, 259, 275, 267), (259, 257, 266, 264, 263, 309, 258, 261), (252, 247, 246, 251), (261, 258, 241, 260), (308, 284, 286, 283), (296, 297, 300, 295), (302, 297, 296, 301), (295, 300, 299, 298), (304, 291, 289, 290), (268, 270, 269, 230), (306, 279, 280, 305), (305, 280, 277, 278), (301, 296, 295, 298), (289, 292, 294, 290), (277, 282, 281, 278), (283, 286, 288, 287), (262, 264, 266, 265), (303, 293, 291, 304), (288, 285, 307, 287), (273, 268, 230, 271), (301, 298, 299, 302), (256, 255, 253, 254), (248, 251, 246, 253, 255, 237, 249), (184, 185, 183, 182), (310, 311, 313, 312), (315, 316, 311, 310), (320, 321, 313, 311, 316, 317), (319, 320, 317, 314), (312, 313, 321, 318), (320, 319, 318, 321), (316, 315, 314, 317), (312, 318, 319, 314, 315, 310), (339, 340, 344, 338, 333, 335, 323, 325, 336, 337, 332, 330), (324, 326, 325, 323), (329, 337, 336, 327), (334, 322, 335, 333), (345, 342, 339, 338), (342, 341, 340, 339), (330, 333, 338, 339), (343, 345, 338, 344), (333, 330, 331, 334), (322, 324, 323, 335), (330, 332, 328, 331), (325, 326, 327, 336), (332, 337, 329, 328), (343, 344, 340, 341), (347, 348, 349, 351, 350, 352, 353, 346), (348, 347, 354, 358), (347, 346, 355, 354), (346, 353, 361, 355), (352, 350, 356, 360), (349, 348, 358, 359), (350, 351, 357, 356), (353, 352, 360, 361), (351, 349, 359, 357), (367, 366, 362, 363), (365, 364, 379, 380), (366, 365, 380, 407, 381, 362), (364, 367, 363, 378, 406, 379), (364, 365, 366, 367), (369, 371, 370, 368), (369, 372, 373, 371), (370, 371, 373, 377, 375), (372, 369, 368, 374, 376), (373, 372, 376, 377), (368, 370, 375, 374), (375, 377, 376, 374), (406, 407, 380, 379), (378, 363, 362, 381), (393, 397, 395, 391), (385, 389, 387, 383), (383, 387, 386, 382), (382, 386, 388, 384), (384, 388, 389, 385), (391, 395, 394, 390), (390, 394, 396, 392), (392, 396, 397, 393), (401, 405, 403, 399), (399, 403, 402, 398), (398, 402, 404, 400), (400, 404, 405, 401), (378, 381, 407, 406), (409, 408, 410), (413, 412, 1071, 546), (1125, 412, 413, 1124), (412, 226, 1070, 408, 545, 1071), (973, 416, 972, 971), (414, 975, 974, 415), (972, 975, 414, 971), (415, 973, 971, 414), (975, 972, 416, 974), (418, 417, 419, 420), (424, 422, 426, 428), (419, 417, 422, 424), (418, 420, 423, 421), (421, 425, 426, 422, 417, 418), (1104, 1118, 1119, 1107, 1106), (421, 423, 427, 425), (429, 430, 432, 431), (429, 431, 438, 433), (438, 439, 440, 437), (432, 430, 436, 439), (434, 437, 440, 435), (437, 434, 433, 438), (435, 440, 439, 436), (436, 433, 434, 435), (443, 1, 547, 469), (1061, 1017, 562, 15), (481, 483, 10, 451), (541, 464, 1075, 1024), (466, 441, 1028, 467), (472, 1032, 4, 549), (1000, 1027, 441, 466), (1, 0, 1027, 1000, 465, 547), (1049, 492, 563, 1060), (1073, 1127, 508, 1024, 1075, 1072), (483, 484, 11, 10), (501, 1062, 89, 1064, 1063, 643, 502, 644), (6, 445, 1002, 552), (467, 1028, 442, 1001), (485, 487, 454, 452), (1019, 462, 1067, 737), (1066, 504, 643, 1063), (1045, 458, 456, 1049, 13), (477, 479, 449, 8), (450, 480, 478, 448), (7, 447, 475, 476), (15, 562, 560, 1047), (11, 484, 482, 9), (442, 1046, 457, 1045, 490, 1011, 558, 1001), (1048, 491, 1013, 459), (463, 1020, 505, 1021, 1069, 1068), (446, 6, 552, 474), (455, 488, 486, 453), (461, 1018, 1020, 463), (1047, 560, 491, 1048), (487, 488, 455, 454), (1062, 501, 503, 1018, 461, 1065), (479, 480, 450, 449), (504, 1066, 91, 90, 1065, 461, 1018, 503, 645, 646), (4, 1031, 3, 1029, 443, 469, 468, 470, 550, 549), (1023, 1074, 1126, 544), (538, 511, 1076, 1121), (1002, 445, 7, 476), (492, 1049, 456, 444, 473, 489), (1052, 494, 496, 495), (493, 494, 1052, 1050), (1051, 496, 494, 493), (1050, 1052, 495, 1014), (460, 1055, 1054, 1015), (497, 1054, 1055, 1053), (14, 460, 1015, 561), (1059, 500, 1058, 1016), (499, 500, 1059, 1056), (1057, 1058, 500, 499), (1056, 1059, 1016, 498), (784, 1025, 1077, 228), (1080, 1081, 512, 1079), (516, 1083, 1079, 512), (1082, 515, 514, 513), (515, 1082, 1083, 516), (1079, 1083, 1082, 513, 1085, 1080), (1086, 1087, 517, 1088), (1088, 517, 1090, 1089), (1089, 1090, 519, 518), (518, 519, 1087, 1086), (1088, 1089, 518, 1086), (528, 522, 523, 529), (527, 520, 522, 528), (1102, 1100, 530, 1103), (527, 528, 529, 1101, 531, 532, 530, 1100, 1099), (529, 523, 524, 1101), (531, 525, 526, 532), (1103, 530, 532, 526), (520, 521, 1102, 1103, 526, 525, 524, 523, 522), (424, 428, 427, 423, 420, 419), (445, 6, 446, 5, 447, 7), (1111, 1109, 1113, 534), (1113, 536, 1114, 535), (1110, 1112, 1116, 536), (1115, 535, 1114, 1117), (535, 1115, 534, 1113), (1117, 1114, 536, 1116), (1107, 1119, 537, 533), (1032, 472, 471, 548, 473, 444, 2, 1030), (413, 1122, 464, 541, 783, 969, 540, 539, 538, 1121, 1123, 1124), (227, 1076, 511, 510, 543, 542, 782, 544, 1126, 226, 412, 1125), (413, 546, 1073, 1072, 1122), (966, 507, 506, 509, 1127, 1073, 545, 970), (548, 471, 550, 470), (465, 468, 469, 547), (471, 472, 549, 550), (1003, 1005, 1004, 553), (554, 556, 555, 1006), (1008, 1010, 1009, 1007), (557, 1011, 490, 1012), (1011, 557, 558), (548, 467, 1001, 558, 557, 1012, 489, 473), (561, 1015, 1054, 497), (466, 467, 548, 470), (1000, 466, 470, 468, 465), (563, 492, 559, 1013, 491, 560, 562, 1017), (601, 600, 638, 592), (580, 591, 590, 573), (619, 620, 618, 616), (609, 606, 607, 604), (584, 578, 574, 572), (585, 583, 586, 587), (568, 570, 582, 581), (615, 612, 611, 613), (736, 735, 1019, 737, 1021, 505, 728), (569, 570, 568, 571), (654, 666, 653, 656, 652, 649, 663, 670, 648), (574, 576, 575, 572), (567, 579, 580, 573), (588, 589, 579, 567), (576, 569, 571, 575), (578, 584, 583, 585), (597, 599, 598, 641), (577, 603, 636, 593), (594, 602, 595, 596), (636, 603, 642, 640, 641, 598), (594, 596, 593, 636, 598, 599, 601, 592), (587, 586, 581, 582), (635, 610, 613, 611), (623, 622, 627, 624), (629, 628, 623, 624), (622, 625, 626, 627), (631, 617, 616, 618), (633, 632, 607, 606), (608, 605, 632, 633), (632, 605, 604, 607), (628, 625, 622, 623), (616, 617, 621, 619), (604, 605, 608, 609), (610, 614, 615, 613), (597, 600, 601, 599), (630, 631, 618, 620), (615, 614, 634, 612), (631, 630, 621, 617), (634, 614, 610, 635), (628, 629, 626, 625), (591, 589, 588, 590), (603, 577, 642), (602, 639, 595), (592, 638, 637, 639, 602, 594), (777, 781, 779, 775, 772, 771, 770, 767), (644, 645, 503, 501), (643, 504, 646, 502), (502, 646, 645, 644), (682, 679, 659, 693, 658, 677, 692, 684), (683, 682, 684, 674), (662, 673, 672, 654), (709, 710, 708, 706), (699, 696, 697, 694), (688, 690, 689, 691), (666, 660, 655, 653), (667, 665, 668, 669), (649, 651, 664, 663), (705, 702, 701, 703), (650, 651, 649, 652), (655, 657, 656, 653), (648, 661, 662, 654), (670, 671, 661, 648), (657, 650, 652, 656), (660, 666, 665, 667), (679, 681, 680, 659), (658, 693, 726, 675), (685, 687, 689, 690), (676, 692, 677, 678), (647, 688, 691, 686), (726, 693, 659, 680), (674, 684, 692, 676), (676, 678, 675, 726, 680, 681, 683, 674), (669, 668, 663, 664), (678, 677, 658, 675), (725, 700, 703, 701), (713, 712, 717, 714), (719, 718, 713, 714), (712, 715, 716, 717), (721, 707, 706, 708), (685, 647, 686, 687), (723, 722, 697, 696), (722, 695, 694, 697), (718, 715, 712, 713), (706, 707, 711, 709), (694, 695, 698, 699), (700, 704, 705, 703), (679, 682, 683, 681), (720, 721, 708, 710), (705, 704, 724, 702), (690, 688, 647, 685), (724, 704, 700, 725), (673, 671, 670, 672), (774, 778, 780, 776, 766, 769, 768, 773), (665, 666, 654, 672, 670, 663, 668), (727, 729, 730, 728), (729, 731, 732, 730), (731, 733, 734, 732), (733, 735, 736, 734), (573, 584, 572, 575, 571, 568, 588, 567), (728, 730, 732, 734, 736), (583, 584, 573, 590, 588, 568, 581, 586), (739, 744, 745, 741), (740, 742, 743, 738), (741, 745, 742, 740), (738, 743, 744, 739), (746, 748, 749, 747), (748, 752, 753, 749), (752, 750, 751, 753), (750, 746, 747, 751), (748, 746, 750, 752), (753, 751, 747, 749), (759, 760, 761, 758), (754, 759, 758, 764, 762, 755), (756, 760, 759, 754), (761, 765, 764, 758), (762, 764, 765, 763), (757, 763, 765, 761, 760, 756), (772, 773, 768, 771), (766, 767, 770, 769), (773, 772, 775, 774), (1018, 727, 728, 505, 1020), (777, 776, 780, 781), (774, 775, 779, 778), (966, 965, 964, 507), (783, 541, 1024, 508), (1022, 1023, 544, 782), (540, 543, 510, 539), (538, 539, 510, 511), (784, 785, 1026, 1025), (793, 805, 792, 795, 791, 788, 802, 809, 787), (821, 818, 798, 832, 797, 816, 831, 823), (822, 821, 823, 813), (801, 812, 811, 793), (848, 849, 847, 845), (838, 835, 836, 833), (827, 829, 828, 830), (805, 799, 794, 792), (806, 804, 807, 808), (788, 790, 803, 802), (844, 841, 840, 842), (789, 790, 788, 791), (794, 796, 795, 792), (787, 800, 801, 793), (809, 810, 800, 787), (796, 789, 791, 795), (799, 805, 804, 806), (818, 820, 819, 798), (797, 832, 865, 814), (824, 826, 828, 829), (815, 831, 816, 817), (786, 827, 830, 825), (865, 832, 798, 819), (813, 823, 831, 815), (815, 817, 814, 865, 819, 820, 822, 813), (808, 807, 802, 803), (817, 816, 797, 814), (864, 839, 842, 840), (852, 851, 856, 853), (858, 857, 852, 853), (851, 854, 855, 856), (860, 846, 845, 847), (824, 786, 825, 826), (862, 861, 836, 835), (861, 834, 833, 836), (857, 854, 851, 852), (845, 846, 850, 848), (833, 834, 837, 838), (839, 843, 844, 842), (818, 821, 822, 820), (859, 860, 847, 849), (844, 843, 863, 841), (829, 827, 786, 824), (857, 858, 855, 854), (812, 810, 809, 811), (804, 805, 793, 811, 809, 802, 807), (740, 738, 739, 741), (866, 868, 869, 867), (871, 866, 867, 872), (876, 873, 872, 867, 869, 877), (875, 870, 873, 876), (868, 874, 877, 869), (876, 877, 874, 875), (872, 873, 870, 871), (868, 866, 871, 870, 875, 874), (895, 886, 888, 893, 892, 881, 879, 891, 889, 894, 900, 896), (880, 879, 881, 882), (885, 883, 892, 893), (890, 889, 891, 878), (901, 894, 895, 898), (898, 895, 896, 897), (886, 895, 894, 889), (899, 900, 894, 901), (889, 890, 887, 886), (878, 891, 879, 880), (886, 887, 884, 888), (881, 892, 883, 882), (888, 884, 885, 893), (899, 897, 896, 900), (903, 902, 909, 908, 906, 907, 905, 904), (904, 914, 910, 903), (903, 910, 911, 902), (902, 911, 917, 909), (908, 916, 912, 906), (905, 915, 914, 904), (906, 912, 913, 907), (909, 917, 916, 908), (907, 913, 915, 905), (923, 919, 918, 922), (921, 936, 935, 920), (922, 918, 937, 963, 936, 921), (920, 935, 962, 934, 919, 923), (920, 923, 922, 921), (925, 924, 926, 927), (925, 927, 929, 928), (926, 931, 933, 929, 927), (928, 932, 930, 924, 925), (929, 933, 932, 928), (924, 930, 931, 926), (931, 930, 932, 933), (962, 935, 936, 963), (934, 937, 918, 919), (949, 947, 951, 953), (941, 939, 943, 945), (939, 938, 942, 943), (938, 940, 944, 942), (940, 941, 945, 944), (947, 946, 950, 951), (946, 948, 952, 950), (948, 949, 953, 952), (957, 955, 959, 961), (955, 954, 958, 959), (954, 956, 960, 958), (956, 957, 961, 960), (934, 962, 963, 937), (965, 967, 964), (969, 509, 506, 542), (543, 540, 969, 542), (542, 506, 507, 964, 1022, 782), (977, 979, 978, 976), (983, 987, 985, 981), (978, 983, 981, 976), (977, 980, 982, 979), (980, 977, 976, 981, 985, 984), (1105, 1108, 533, 537, 1120), (980, 984, 986, 982), (988, 990, 991, 989), (988, 992, 997, 990), (997, 996, 999, 998), (991, 998, 995, 989), (993, 994, 999, 996), (996, 997, 992, 993), (994, 995, 998, 999), (995, 994, 993, 992), (1037, 1006, 555, 1039), (1077, 1025, 1026, 1078), (1039, 555, 556, 1040), (1041, 1007, 1009, 1043), (1067, 1069, 1021, 737), (490, 559, 492, 489, 1012), (1033, 553, 1004, 1035), (1005, 1003, 1034, 1036), (556, 554, 1038, 1040), (1010, 1008, 1042, 1044), (1043, 1009, 1010, 1044), (1035, 1004, 1005, 1036), (1051, 1014, 495, 496), (1057, 498, 1016, 1058), (1084, 1081, 1080, 1085), (514, 1084, 1085, 513), (1091, 1093, 1094, 1092), (1093, 1097, 1098, 1094), (1097, 1095, 1096, 1098), (1095, 1091, 1092, 1096), (1093, 1091, 1095, 1097), (983, 978, 979, 982, 986, 987), (1104, 1106, 1108, 1105), (1002, 476, 475, 551, 474, 552), (1109, 1111, 1112, 1110), (534, 1115, 1117, 1116), (1105, 1120, 1118, 1104), (969, 783, 508, 1127, 509), (431, 432, 439, 438), (430, 429, 433, 436), (1109, 1110, 536, 1113), (1111, 534, 1116, 1112), (990, 997, 998, 991), (989, 995, 992, 988)])
_uv = me_cube.uv_layers.new(name='UVMap')
_uv.uv.foreach_set('vector', [0.03664, 0.8302, 0.01, 0.8302, 0.01, 0.8113, 0.03664, 0.8113, 0.6978, 0.1661, 0.6978, 0.1221, 0.6623, 0.1221, 0.6623, 0.1661, 0.03664, 0.8113, 0.01, 0.8113, 0.01, 0.7003, 0.03664, 0.7003, 0.7681, 0.9323, 0.7681, 0.9233, 0.7714, 0.9233, 0.7714, 0.9323, 0.7681, 0.9323, 0.7681, 0.9233, 0.7714, 0.9233, 0.7714, 0.9323, 0.7681, 0.9323, 0.7681, 0.9233, 0.7714, 0.9233, 0.7714, 0.9323, 0.006502, 0.4043, 0.006502, 0.3263, 0.0222, 0.3263, 0.0222, 0.4043, 0.0222, 0.4043, 0.01435, 0.4179, 0.006502, 0.4043, 0.99, 0.5276, 0.99, 0.6652, 0.9456, 0.7229, 0.9345, 0.7229, 0.9345, 0.645, 0.9234, 0.6339, 0.9234, 0.5498, 0.99, 0.4832, 0.7121, 0.6818, 0.7215, 0.6818, 0.7215, 0.7995, 0.7121, 0.7995, 0.01, 0.8746, 0.01, 0.8302, 0.03664, 0.8302, 0.03664, 0.8746, 0.6978, 0.2993, 0.6978, 0.1661, 0.6623, 0.1661, 0.6623, 0.2904, 0.6623, 0.3348, 0.01, 0.0322, 0.04996, 0.01, 0.07216, 0.0322, 0.07216, 0.3918, 0.04996, 0.414, 0.0322, 0.414, 0.0322, 0.3163, 0.01, 0.3163, 0.1304, 0.5979, 0.1304, 0.6867, 0.1162, 0.6867, 0.1162, 0.5979, 0.1304, 0.579, 0.1162, 0.579, 0.1162, 0.5169, 0.1304, 0.5169, 0.05774, 0.4919, 0.05774, 0.5807, 0.04442, 0.5674, 0.04442, 0.5052, 0.05774, 0.4919, 0.05774, 0.5807, 0.04442, 0.5674, 0.04442, 0.5052, 0.1162, 0.498, 0.1304, 0.498, 0.1304, 0.5169, 0.1162, 0.5169, 0.1304, 0.5979, 0.1162, 0.5979, 0.1162, 0.579, 0.1304, 0.579, 0.1312, 0.8615, 0.1312, 0.814, 0.2078, 0.814, 0.2078, 0.8615, 0.3099, 0.471, 0.3554, 0.471, 0.3554, 0.5043, 0.3099, 0.5043, 0.6292, 0.3596, 0.6292, 0.3482, 0.6408, 0.3482, 0.6408, 0.3596, 0.6292, 0.3596, 0.6292, 0.3482, 0.6408, 0.3482, 0.6408, 0.3596, 0.4531, 0.8857, 0.439, 0.8857, 0.439, 0.8402, 0.4531, 0.8402, 0.4927, 0.8402, 0.5067, 0.8402, 0.5067, 0.8857, 0.4927, 0.8857, 0.5604, 0.8857, 0.5464, 0.8857, 0.5464, 0.8402, 0.5604, 0.8402, 0.6292, 0.3482, 0.6408, 0.3482, 0.6408, 0.3596, 0.6292, 0.3596, 0.7996, 0.2354, 0.7996, 0.2664, 0.7685, 0.2664, 0.7685, 0.2354, 0.7996, 0.191, 0.8662, 0.191, 0.8662, 0.2354, 0.6001, 0.8402, 0.6001, 0.8857, 0.5604, 0.8857, 0.5604, 0.8402, 0.5316, 0.6982, 0.5316, 0.7315, 0.5649, 0.7315, 0.5779, 0.7347, 0.568, 0.7446, 0.5284, 0.7446, 0.5185, 0.7347, 0.5185, 0.695, 0.5284, 0.6851, 0.439, 0.8402, 0.439, 0.8857, 0.3994, 0.8857, 0.3994, 0.8402, 0.3554, 0.5709, 0.3554, 0.6042, 0.3099, 0.6042, 0.3099, 0.5709, 0.3554, 0.5376, 0.3554, 0.5709, 0.3099, 0.5709, 0.3099, 0.5376, 0.3994, 0.8402, 0.3994, 0.8857, 0.3854, 0.8857, 0.3854, 0.8402, 0.4531, 0.8402, 0.4927, 0.8402, 0.4927, 0.8857, 0.4531, 0.8857, 0.2078, 0.8782, 0.2078, 0.9257, 0.1312, 0.9257, 0.1312, 0.8782, 0.1901, 0.99, 0.1312, 0.99, 0.1312, 0.9425, 0.1901, 0.9425, 0.1312, 0.7972, 0.1312, 0.7497, 0.1901, 0.7497, 0.1901, 0.7972, 0.1312, 0.9425, 0.1312, 0.9257, 0.2078, 0.9257, 0.2078, 0.9761, 0.1901, 0.9761, 0.1901, 0.9425, 0.5065, 0.8139, 0.4947, 0.8257, 0.4472, 0.8257, 0.4354, 0.8139, 0.4354, 0.7664, 0.4472, 0.7546, 0.4947, 0.7546, 0.5065, 0.7664, 0.5067, 0.8402, 0.5464, 0.8402, 0.5464, 0.8857, 0.5067, 0.8857, 0.6522, 0.3004, 0.6522, 0.3482, 0.6408, 0.3482, 0.6408, 0.3004, 0.6292, 0.3004, 0.6292, 0.289, 0.6408, 0.289, 0.6408, 0.3004, 0.6178, 0.3482, 0.6178, 0.3004, 0.6292, 0.3004, 0.6292, 0.3482, 0.6408, 0.3004, 0.6522, 0.3004, 0.6522, 0.3482, 0.6408, 0.3482, 0.6408, 0.3004, 0.6408, 0.3482, 0.6292, 0.3482, 0.6292, 0.3004, 0.6522, 0.3004, 0.6522, 0.3482, 0.6408, 0.3482, 0.6408, 0.3004, 0.6292, 0.289, 0.6408, 0.289, 0.6408, 0.3004, 0.6292, 0.3004, 0.6408, 0.3004, 0.6408, 0.3482, 0.6292, 0.3482, 0.6292, 0.3004, 0.6292, 0.3482, 0.6292, 0.3004, 0.6408, 0.3004, 0.6408, 0.3482, 0.6292, 0.3482, 0.6178, 0.3482, 0.6178, 0.3004, 0.6292, 0.3004, 0.6292, 0.3482, 0.6178, 0.3482, 0.6178, 0.3004, 0.6292, 0.3004, 0.6408, 0.3004, 0.6408, 0.3482, 0.6292, 0.3482, 0.6292, 0.3004, 0.2078, 0.8782, 0.1312, 0.8782, 0.1312, 0.8615, 0.2078, 0.8615, 0.6522, 0.3004, 0.6522, 0.3482, 0.6408, 0.3482, 0.6408, 0.3004, 0.6292, 0.3482, 0.6178, 0.3482, 0.6178, 0.3004, 0.6292, 0.3004, 0.6408, 0.3004, 0.6292, 0.3004, 0.6292, 0.289, 0.6408, 0.289, 0.6292, 0.289, 0.6408, 0.289, 0.6408, 0.3004, 0.6292, 0.3004, 0.6292, 0.3482, 0.6408, 0.3482, 0.6408, 0.3596, 0.6292, 0.3596, 0.3099, 0.5043, 0.3554, 0.5043, 0.3554, 0.5376, 0.3099, 0.5376, 0.3754, 0.5506, 0.409, 0.5506, 0.409, 0.5842, 0.3754, 0.5706, 0.409, 0.6042, 0.3754, 0.6042, 0.1312, 0.814, 0.1312, 0.7972, 0.1901, 0.7972, 0.1901, 0.7637, 0.2078, 0.7637, 0.2078, 0.814, 0.919, 0.1395, 0.99, 0.1395, 0.99, 0.2993, 0.9634, 0.2993, 0.9634, 0.177, 0.9301, 0.177, 0.8768, 0.3013, 0.8501, 0.3013, 0.4589, 0.5492, 0.4589, 0.4985, 0.5033, 0.4985, 0.5033, 0.5492, 0.4045, 0.5221, 0.4045, 0.4713, 0.4489, 0.4713, 0.4489, 0.5221, 0.8385, 0.2898, 0.8096, 0.2898, 0.8096, 0.2454, 0.8385, 0.2454, 0.5165, 0.8139, 0.5165, 0.7664, 0.5284, 0.7545, 0.5759, 0.7545, 0.5877, 0.7664, 0.5877, 0.8139, 0.5759, 0.8257, 0.5284, 0.8257, 0.2766, 0.9257, 0.2766, 0.9732, 0.2178, 0.9732, 0.2178, 0.9257, 0.7432, 0.8402, 0.7432, 0.8857, 0.7099, 0.8857, 0.7099, 0.8402, 0.6408, 0.289, 0.6408, 0.3004, 0.6292, 0.3004, 0.6292, 0.289, 0.6408, 0.289, 0.6408, 0.3004, 0.6292, 0.3004, 0.6292, 0.289, 0.6302, 0.412, 0.6202, 0.412, 0.6202, 0.3786, 0.6302, 0.3786, 0.2178, 0.5224, 0.2178, 0.5084, 0.2633, 0.5084, 0.2633, 0.5224, 0.2633, 0.5621, 0.2633, 0.576, 0.2178, 0.576, 0.2178, 0.5621, 0.2178, 0.6297, 0.2178, 0.6157, 0.2633, 0.6157, 0.2633, 0.6297, 0.6408, 0.3004, 0.6292, 0.3004, 0.6292, 0.289, 0.6408, 0.289, 0.2633, 0.6694, 0.2178, 0.6694, 0.2178, 0.6297, 0.2633, 0.6297, 0.2633, 0.723, 0.2178, 0.723, 0.2178, 0.6833, 0.2633, 0.6833, 0.6434, 0.8857, 0.6101, 0.8857, 0.6101, 0.8402, 0.6434, 0.8402, 0.6766, 0.8857, 0.6434, 0.8857, 0.6434, 0.8402, 0.6766, 0.8402, 0.2633, 0.6833, 0.2178, 0.6833, 0.2178, 0.6694, 0.2633, 0.6694, 0.2633, 0.5224, 0.2633, 0.5621, 0.2178, 0.5621, 0.2178, 0.5224, 0.2178, 0.909, 0.2178, 0.8615, 0.2766, 0.8615, 0.2766, 0.909, 0.2178, 0.7972, 0.2766, 0.7972, 0.2766, 0.8448, 0.2178, 0.8448, 0.6636, 0.3785, 0.6302, 0.3786, 0.6302, 0.3685, 0.6636, 0.3685, 0.2766, 0.733, 0.2766, 0.7805, 0.2178, 0.7805, 0.2178, 0.733, 0.6636, 0.412, 0.6637, 0.422, 0.6302, 0.422, 0.6302, 0.412, 0.2766, 0.8448, 0.2766, 0.8615, 0.2178, 0.8615, 0.2178, 0.8448, 0.2766, 0.9732, 0.2766, 0.99, 0.2178, 0.99, 0.2178, 0.9732, 0.5066, 0.7327, 0.4947, 0.7446, 0.4472, 0.7446, 0.4354, 0.7328, 0.4354, 0.6852, 0.4473, 0.6734, 0.4948, 0.6734, 0.5066, 0.6852, 0.2633, 0.576, 0.2633, 0.6157, 0.2178, 0.6157, 0.2178, 0.576, 0.2766, 0.7805, 0.2766, 0.7972, 0.2178, 0.7972, 0.2178, 0.7805, 0.6178, 0.3482, 0.6178, 0.3004, 0.6292, 0.3004, 0.6292, 0.3482, 0.6292, 0.3004, 0.6292, 0.289, 0.6408, 0.289, 0.6408, 0.3004, 0.6178, 0.3482, 0.6178, 0.3004, 0.6292, 0.3004, 0.6292, 0.3482, 0.6408, 0.3004, 0.6522, 0.3004, 0.6522, 0.3482, 0.6408, 0.3482, 0.6292, 0.3482, 0.6292, 0.3004, 0.6408, 0.3004, 0.6408, 0.3482, 0.6636, 0.3785, 0.6737, 0.3785, 0.6737, 0.412, 0.6636, 0.412, 0.6178, 0.3482, 0.6178, 0.3004, 0.6292, 0.3004, 0.6292, 0.3482, 0.6292, 0.3482, 0.6292, 0.3004, 0.6408, 0.3004, 0.6408, 0.3482, 0.6292, 0.3482, 0.6292, 0.3004, 0.6408, 0.3004, 0.6408, 0.3482, 0.6408, 0.3004, 0.6522, 0.3004, 0.6522, 0.3482, 0.6408, 0.3482, 0.6408, 0.3004, 0.6522, 0.3004, 0.6522, 0.3482, 0.6408, 0.3482, 0.6292, 0.3482, 0.6292, 0.3004, 0.6408, 0.3004, 0.6408, 0.3482, 0.2178, 0.909, 0.2766, 0.909, 0.2766, 0.9257, 0.2178, 0.9257, 0.6178, 0.3482, 0.6178, 0.3004, 0.6292, 0.3004, 0.6292, 0.3482, 0.6408, 0.3004, 0.6522, 0.3004, 0.6522, 0.3482, 0.6408, 0.3482, 0.6302, 0.3786, 0.6636, 0.3785, 0.6636, 0.412, 0.6302, 0.412, 0.6408, 0.3596, 0.6292, 0.3596, 0.6292, 0.3482, 0.6408, 0.3482, 0.7099, 0.8402, 0.7099, 0.8857, 0.6766, 0.8857, 0.6766, 0.8402, 0.9301, 0.4356, 0.9634, 0.4356, 0.9634, 0.3134, 0.99, 0.3134, 0.99, 0.4732, 0.919, 0.4732, 0.8501, 0.3113, 0.8768, 0.3113, 0.5681, 0.6851, 0.5779, 0.695, 0.5779, 0.7347, 0.5649, 0.7315, 0.5649, 0.6982, 0.5316, 0.6982, 0.5284, 0.6851, 0.452, 0.99, 0.3854, 0.99, 0.3854, 0.9678, 0.452, 0.9678, 0.452, 0.9678, 0.3854, 0.9678, 0.3854, 0.949, 0.452, 0.949, 0.452, 0.949, 0.3854, 0.949, 0.3854, 0.9312, 0.452, 0.9312, 0.452, 0.9312, 0.3854, 0.9312, 0.3854, 0.8957, 0.452, 0.8957, 0.5316, 0.6982, 0.5316, 0.7315, 0.5649, 0.7315, 0.568, 0.7446, 0.5284, 0.7446, 0.5185, 0.7347, 0.5185, 0.695, 0.5284, 0.6851, 0.6776, 0.9268, 0.6776, 0.8957, 0.7132, 0.8957, 0.7132, 0.9134, 0.6998, 0.9268, 0.5681, 0.6851, 0.5779, 0.695, 0.5779, 0.7347, 0.568, 0.7446, 0.5649, 0.7315, 0.5649, 0.6982, 0.5316, 0.6982, 0.5284, 0.6851, 0.5064, 0.9179, 0.4842, 0.9179, 0.4842, 0.8957, 0.5064, 0.8957, 0.5508, 0.9179, 0.5286, 0.9179, 0.5286, 0.8957, 0.5508, 0.8957, 0.4842, 0.9179, 0.462, 0.9179, 0.462, 0.8957, 0.4842, 0.8957, 0.5286, 0.9179, 0.5064, 0.9179, 0.5064, 0.8957, 0.5286, 0.8957, 0.08216, 0.0544, 0.1266, 0.0544, 0.1266, 0.1965, 0.08216, 0.1965, 0.1266, 0.2409, 0.1266, 0.1965, 0.1798, 0.1965, 0.1798, 0.2409, 0.2242, 0.1965, 0.1798, 0.1965, 0.1798, 0.0544, 0.2242, 0.0544, 0.1798, 0.01, 0.1798, 0.0544, 0.1266, 0.0544, 0.1266, 0.01, 0.1266, 0.2409, 0.1798, 0.2409, 0.1798, 0.3829, 0.1266, 0.3829, 0.1798, 0.1965, 0.1266, 0.1965, 0.1266, 0.0544, 0.1798, 0.0544, 0.8129, 0.8106, 0.7508, 0.8106, 0.7508, 0.784, 0.8129, 0.784, 0.5712, 0.05884, 0.5268, 0.05884, 0.5268, 0.1654, 0.5091, 0.1654, 0.5091, 0.01, 0.5712, 0.01, 0.9035, 0.6918, 0.8769, 0.6918, 0.8769, 0.643, 0.9035, 0.643, 0.4824, 0.01, 0.5091, 0.01, 0.5091, 0.1654, 0.4824, 0.1654, 0.5091, 0.1832, 0.4824, 0.1832, 0.4824, 0.1654, 0.5091, 0.1654, 0.4647, 0.05884, 0.4203, 0.05884, 0.4203, 0.01, 0.4824, 0.01, 0.4824, 0.1654, 0.4647, 0.1654, 0.09905, 0.8215, 0.09905, 0.6992, 0.1212, 0.6992, 0.1212, 0.8215, 0.01, 0.6015, 0.01, 0.4417, 0.0322, 0.4417, 0.0322, 0.6015, 0.1212, 0.8215, 0.1212, 0.8548, 0.09905, 0.8548, 0.09905, 0.8215, 0.1823, 0.7397, 0.1823, 0.6421, 0.2074, 0.6421, 0.2074, 0.6731, 0.2074, 0.7397, 0.2045, 0.4562, 0.2045, 0.6321, 0.1823, 0.6321, 0.1823, 0.4562, 0.1212, 0.8548, 0.1212, 0.99, 0.09905, 0.99, 0.09905, 0.8548, 0.4112, 0.3849, 0.4112, 0.3316, 0.4112, 0.2909, 0.4112, 0.2376, 0.4245, 0.2376, 0.4467, 0.2598, 0.4467, 0.3627, 0.4245, 0.3849, 0.1166, 0.2065, 0.1166, 0.2818, 0.08992, 0.2818, 0.08992, 0.2065, 0.7236, 0.4145, 0.7236, 0.3685, 0.755, 0.3685, 0.755, 0.4145, 0.7236, 0.4145, 0.7236, 0.3685, 0.755, 0.3685, 0.755, 0.4145, 0.2481, 0.4984, 0.2304, 0.4984, 0.2304, 0.4333, 0.2481, 0.4333, 0.2178, 0.4984, 0.2178, 0.4333, 0.2304, 0.4333, 0.2304, 0.4984, 0.1723, 0.4232, 0.1723, 0.4774, 0.141, 0.4993, 0.136, 0.4487, 0.5316, 0.6982, 0.5316, 0.7315, 0.5649, 0.7315, 0.5779, 0.7347, 0.568, 0.7446, 0.5284, 0.7446, 0.5185, 0.7347, 0.5185, 0.695, 0.5284, 0.6851, 0.5284, 0.7546, 0.5759, 0.7546, 0.5877, 0.7664, 0.5877, 0.8139, 0.5759, 0.8257, 0.5284, 0.8257, 0.5165, 0.8139, 0.5165, 0.7664, 0.2766, 0.909, 0.2766, 0.8615, 0.2178, 0.8615, 0.2178, 0.909, 0.6766, 0.8402, 0.6766, 0.8857, 0.7099, 0.8857, 0.7099, 0.8402, 0.6408, 0.289, 0.6408, 0.3004, 0.6292, 0.3004, 0.6292, 0.289, 0.6408, 0.289, 0.6408, 0.3004, 0.6292, 0.3004, 0.6292, 0.289, 0.6302, 0.412, 0.6202, 0.412, 0.6202, 0.3786, 0.6302, 0.3786, 0.2178, 0.6157, 0.2178, 0.6297, 0.2633, 0.6297, 0.2633, 0.6157, 0.2633, 0.576, 0.2633, 0.5621, 0.2178, 0.5621, 0.2178, 0.576, 0.2178, 0.5084, 0.2178, 0.5224, 0.2633, 0.5224, 0.2633, 0.5084, 0.6408, 0.3004, 0.6292, 0.3004, 0.6292, 0.289, 0.6408, 0.289, 0.2633, 0.6833, 0.2178, 0.6833, 0.2178, 0.723, 0.2633, 0.723, 0.2633, 0.6297, 0.2178, 0.6297, 0.2178, 0.6694, 0.2633, 0.6694, 0.6434, 0.8857, 0.6766, 0.8857, 0.6766, 0.8402, 0.6434, 0.8402, 0.6101, 0.8857, 0.6434, 0.8857, 0.6434, 0.8402, 0.6101, 0.8402, 0.2633, 0.6694, 0.2178, 0.6694, 0.2178, 0.6833, 0.2633, 0.6833, 0.2633, 0.6157, 0.2633, 0.576, 0.2178, 0.576, 0.2178, 0.6157, 0.2178, 0.9257, 0.2178, 0.9732, 0.2766, 0.9732, 0.2766, 0.9257, 0.2178, 0.7805, 0.2766, 0.7805, 0.2766, 0.733, 0.2178, 0.733, 0.6636, 0.3785, 0.6302, 0.3786, 0.6302, 0.3685, 0.6636, 0.3685, 0.2766, 0.8448, 0.2766, 0.7972, 0.2178, 0.7972, 0.2178, 0.8448, 0.6636, 0.412, 0.6637, 0.422, 0.6302, 0.422, 0.6302, 0.412, 0.2766, 0.99, 0.2766, 0.9732, 0.2178, 0.9732, 0.2178, 0.99, 0.2766, 0.8615, 0.2766, 0.8448, 0.2178, 0.8448, 0.2178, 0.8615, 0.5066, 0.7327, 0.4947, 0.7446, 0.4472, 0.7446, 0.4354, 0.7328, 0.4354, 0.6852, 0.4473, 0.6734, 0.4948, 0.6734, 0.5066, 0.6852, 0.2633, 0.5621, 0.2633, 0.5224, 0.2178, 0.5224, 0.2178, 0.5621, 0.2766, 0.7972, 0.2766, 0.7805, 0.2178, 0.7805, 0.2178, 0.7972, 0.6178, 0.3482, 0.6178, 0.3004, 0.6292, 0.3004, 0.6292, 0.3482, 0.6292, 0.3004, 0.6292, 0.289, 0.6408, 0.289, 0.6408, 0.3004, 0.6178, 0.3482, 0.6178, 0.3004, 0.6292, 0.3004, 0.6292, 0.3482, 0.6408, 0.3004, 0.6522, 0.3004, 0.6522, 0.3482, 0.6408, 0.3482, 0.6292, 0.3482, 0.6292, 0.3004, 0.6408, 0.3004, 0.6408, 0.3482, 0.6636, 0.3785, 0.6737, 0.3785, 0.6737, 0.412, 0.6636, 0.412, 0.6178, 0.3482, 0.6178, 0.3004, 0.6292, 0.3004, 0.6292, 0.3482, 0.6292, 0.3482, 0.6292, 0.3004, 0.6408, 0.3004, 0.6408, 0.3482, 0.6292, 0.3482, 0.6292, 0.3004, 0.6408, 0.3004, 0.6408, 0.3482, 0.6408, 0.3004, 0.6522, 0.3004, 0.6522, 0.3482, 0.6408, 0.3482, 0.6408, 0.3004, 0.6522, 0.3004, 0.6522, 0.3482, 0.6408, 0.3482, 0.6292, 0.3482, 0.6292, 0.3004, 0.6408, 0.3004, 0.6408, 0.3482, 0.2178, 0.9257, 0.2766, 0.9257, 0.2766, 0.909, 0.2178, 0.909, 0.6178, 0.3482, 0.6178, 0.3004, 0.6292, 0.3004, 0.6292, 0.3482, 0.6408, 0.3004, 0.6522, 0.3004, 0.6522, 0.3482, 0.6408, 0.3482, 0.6302, 0.3786, 0.6636, 0.3785, 0.6636, 0.412, 0.6302, 0.412, 0.6292, 0.289, 0.6408, 0.289, 0.6408, 0.3004, 0.6292, 0.3004, 0.7099, 0.8402, 0.7099, 0.8857, 0.7432, 0.8857, 0.7432, 0.8402, 0.5681, 0.6851, 0.5779, 0.695, 0.5779, 0.7347, 0.5649, 0.7315, 0.5649, 0.6982, 0.5316, 0.6982, 0.5284, 0.6851, 0.5977, 0.8139, 0.5977, 0.7917, 0.6199, 0.7917, 0.6199, 0.8139, 0.6784, 0.99, 0.6784, 0.9767, 0.8915, 0.9767, 0.8915, 0.99, 0.6584, 0.99, 0.6584, 0.9767, 0.6784, 0.9767, 0.6784, 0.99, 0.9145, 0.8091, 0.97, 0.7536, 0.99, 0.7536, 0.99, 0.9667, 0.97, 0.9667, 0.9145, 0.9112, 0.4778, 0.99, 0.4778, 0.9767, 0.58, 0.9767, 0.58, 0.99, 0.8915, 0.99, 0.8915, 0.9767, 0.9115, 0.9767, 0.9115, 0.99, 0.99, 0.9767, 0.99, 0.99, 0.9115, 0.99, 0.9115, 0.9767, 0.6584, 0.9767, 0.6584, 0.99, 0.58, 0.99, 0.58, 0.9767, 0.99, 0.9667, 0.97, 0.9667, 0.9145, 0.9112, 0.9145, 0.8091, 0.97, 0.7536, 0.99, 0.7536, 0.594, 0.7159, 0.5941, 0.7332, 0.6114, 0.7331, 0.6112, 0.7158, 0.6174, 0.7144, 0.6174, 0.7346, 0.613, 0.739, 0.5927, 0.7394, 0.5879, 0.7347, 0.588, 0.7143, 0.5924, 0.71, 0.6126, 0.7097, 0.5939, 0.8957, 0.6142, 0.8957, 0.6142, 0.9186, 0.5939, 0.9186, 0.6412, 0.8957, 0.6412, 0.9186, 0.6209, 0.9186, 0.6209, 0.8957, 0.5675, 0.8957, 0.5877, 0.8957, 0.5877, 0.9186, 0.5675, 0.9186, 0.291, 0.4465, 0.291, 0.4638, 0.2681, 0.4638, 0.2681, 0.4465, 0.291, 0.4638, 0.291, 0.4811, 0.2681, 0.4811, 0.2681, 0.4638, 0.6126, 0.7097, 0.6174, 0.7144, 0.6112, 0.7158, 0.594, 0.7159, 0.291, 0.4293, 0.291, 0.4465, 0.2681, 0.4465, 0.2681, 0.4293, 0.5675, 0.9186, 0.5608, 0.9186, 0.5608, 0.8957, 0.5675, 0.8957, 0.5877, 0.8957, 0.5939, 0.8957, 0.5939, 0.9186, 0.5877, 0.9186, 0.6676, 0.9186, 0.6474, 0.9186, 0.6474, 0.8957, 0.6676, 0.8957, 0.6142, 0.9186, 0.6142, 0.8957, 0.6209, 0.8957, 0.6209, 0.9186, 0.6474, 0.9186, 0.6412, 0.9186, 0.6412, 0.8957, 0.6474, 0.8957, 0.291, 0.4984, 0.2681, 0.4984, 0.2681, 0.4811, 0.291, 0.4811, 0.3756, 0.4515, 0.3754, 0.4261, 0.3814, 0.4202, 0.4068, 0.4207, 0.4122, 0.4262, 0.4122, 0.4514, 0.4063, 0.4573, 0.381, 0.457, 0.4589, 0.4217, 0.4589, 0.3963, 0.5033, 0.3963, 0.5033, 0.4217, 0.4589, 0.3963, 0.4589, 0.3886, 0.5033, 0.3886, 0.5033, 0.3963, 0.4589, 0.3886, 0.4589, 0.3633, 0.5033, 0.3633, 0.5033, 0.3886, 0.4589, 0.4885, 0.4589, 0.4632, 0.5033, 0.4632, 0.5033, 0.4885, 0.4589, 0.4301, 0.4589, 0.4217, 0.5033, 0.4217, 0.5033, 0.4301, 0.4589, 0.4632, 0.4589, 0.4555, 0.5033, 0.4555, 0.5033, 0.4632, 0.4589, 0.3633, 0.4589, 0.3549, 0.5033, 0.3549, 0.5033, 0.3633, 0.4589, 0.4555, 0.4589, 0.4301, 0.5033, 0.4301, 0.5033, 0.4555, 0.05774, 0.8572, 0.04664, 0.8572, 0.04664, 0.8173, 0.05774, 0.8173, 0.04664, 0.6052, 0.05774, 0.6052, 0.05774, 0.6718, 0.04664, 0.6718, 0.5906, 0.6394, 0.5906, 0.5066, 0.6572, 0.5066, 0.6572, 0.5283, 0.6306, 0.5499, 0.6306, 0.6394, 0.7439, 0.1395, 0.8767, 0.1395, 0.8767, 0.1794, 0.7872, 0.1794, 0.7656, 0.206, 0.7439, 0.206, 0.05774, 0.99, 0.04664, 0.99, 0.04664, 0.8572, 0.05774, 0.8572, 0.5927, 0.9567, 0.5927, 0.9456, 0.6882, 0.9456, 0.6882, 0.9567, 0.5927, 0.9567, 0.54, 0.9567, 0.54, 0.9456, 0.5927, 0.9456, 0.801, 0.9356, 0.801, 0.8401, 0.8383, 0.8028, 0.9004, 0.8028, 0.9004, 0.9356, 0.8383, 0.8028, 0.801, 0.8401, 0.801, 0.9356, 0.9004, 0.9356, 0.9004, 0.8028, 0.54, 0.9456, 0.54, 0.9567, 0.4778, 0.9567, 0.4778, 0.9456, 0.6882, 0.9567, 0.6882, 0.9456, 0.7877, 0.9456, 0.7877, 0.9567, 0.7877, 0.9456, 0.9204, 0.9456, 0.9204, 0.9567, 0.7877, 0.9567, 0.05774, 0.6935, 0.04664, 0.6935, 0.04664, 0.6718, 0.05774, 0.6718, 0.05774, 0.7278, 0.05774, 0.8173, 0.04664, 0.8173, 0.04664, 0.7278, 0.8313, 0.7829, 0.8313, 0.774, 0.8457, 0.774, 0.8457, 0.7829, 0.8313, 0.7829, 0.8313, 0.774, 0.8457, 0.774, 0.8457, 0.7829, 0.8457, 0.7829, 0.8457, 0.774, 0.854, 0.774, 0.854, 0.7829, 0.854, 0.7829, 0.854, 0.774, 0.8685, 0.774, 0.8685, 0.7829, 0.8229, 0.7829, 0.8229, 0.774, 0.8313, 0.774, 0.8313, 0.7829, 0.8457, 0.7829, 0.8457, 0.774, 0.854, 0.774, 0.854, 0.7829, 0.854, 0.7829, 0.854, 0.774, 0.8685, 0.774, 0.8685, 0.7829, 0.8229, 0.7829, 0.8229, 0.774, 0.8313, 0.774, 0.8313, 0.7829, 0.8313, 0.7829, 0.8313, 0.774, 0.8457, 0.774, 0.8457, 0.7829, 0.8457, 0.7829, 0.8457, 0.774, 0.854, 0.774, 0.854, 0.7829, 0.854, 0.7829, 0.854, 0.774, 0.8685, 0.774, 0.8685, 0.7829, 0.8229, 0.7829, 0.8229, 0.774, 0.8313, 0.774, 0.8313, 0.7829, 0.05774, 0.7278, 0.04664, 0.7278, 0.04664, 0.6935, 0.05774, 0.6935, 0.45, 0.5592, 0.5033, 0.6125, 0.5033, 0.5592, 0.4489, 0.3963, 0.4489, 0.4613, 0.4223, 0.4613, 0.4223, 0.3963, 0.08285, 0.2918, 0.1166, 0.2918, 0.1166, 0.3569, 0.08285, 0.3569, 0.697, 0.4145, 0.6837, 0.4145, 0.6837, 0.3685, 0.697, 0.3685, 0.7236, 0.3685, 0.7236, 0.4145, 0.7643, 0.9, 0.7643, 0.8911, 0.7688, 0.8911, 0.7688, 0.9, 0.7865, 0.9, 0.7865, 0.8911, 0.791, 0.8911, 0.791, 0.9, 0.7688, 0.8911, 0.7865, 0.8911, 0.7865, 0.9, 0.7688, 0.9, 0.7865, 0.9044, 0.7688, 0.9044, 0.7688, 0.9, 0.7865, 0.9, 0.7865, 0.8911, 0.7688, 0.8911, 0.7688, 0.8867, 0.7865, 0.8867, 0.922, 0.1295, 0.8119, 0.1295, 0.8119, 0.1188, 0.922, 0.1188, 0.7617, 0.1188, 0.7617, 0.1295, 0.7439, 0.1295, 0.7439, 0.1188, 0.8119, 0.1188, 0.8119, 0.1295, 0.7617, 0.1295, 0.7617, 0.1188, 0.922, 0.1295, 0.922, 0.1188, 0.9722, 0.1188, 0.9722, 0.1295, 0.915, 0.3255, 0.8972, 0.3255, 0.8972, 0.2865, 0.915, 0.2865, 0.9505, 0.2509, 0.9505, 0.3611, 0.9311, 0.4921, 0.94, 0.4832, 0.8921, 0.4832, 0.8921, 0.5104, 0.9311, 0.5104, 0.9722, 0.1295, 0.9722, 0.1188, 0.99, 0.1188, 0.99, 0.1295, 0.06774, 0.99, 0.06774, 0.8728, 0.08905, 0.8728, 0.08905, 0.99, 0.08905, 0.8728, 0.06774, 0.8728, 0.06774, 0.8617, 0.08905, 0.8617, 0.4441, 0.6323, 0.5613, 0.6323, 0.5457, 0.6479, 0.4596, 0.6479, 0.08905, 0.8728, 0.06774, 0.8728, 0.06774, 0.8617, 0.08905, 0.8617, 0.06774, 0.7336, 0.08905, 0.7336, 0.08905, 0.8197, 0.06774, 0.8197, 0.06774, 0.8197, 0.08905, 0.8197, 0.08905, 0.8417, 0.06774, 0.8417, 0.06774, 0.8197, 0.08905, 0.8197, 0.08905, 0.8417, 0.06774, 0.8417, 0.4441, 0.6323, 0.5613, 0.6323, 0.5457, 0.6479, 0.4596, 0.6479, 0.6623, 0.1221, 0.6978, 0.1221, 0.6978, 0.06884, 0.6623, 0.06884, 0.4745, 0.2912, 0.4745, 0.2468, 0.5059, 0.2468, 0.5059, 0.2912, 0.791, 0.92, 0.791, 0.9233, 0.7714, 0.9233, 0.7714, 0.92, 0.858, 0.4145, 0.755, 0.4145, 0.755, 0.3685, 0.858, 0.3685, 0.01, 0.99, 0.01, 0.8746, 0.03664, 0.8746, 0.03664, 0.99, 0.03664, 0.6115, 0.03664, 0.7003, 0.01, 0.7003, 0.01, 0.6115, 0.6523, 0.1191, 0.5368, 0.1191, 0.5368, 0.06884, 0.6523, 0.06884, 0.5679, 0.2833, 0.5368, 0.2523, 0.5368, 0.1191, 0.6523, 0.1191, 0.6523, 0.2523, 0.6212, 0.2833, 0.7059, 0.1088, 0.7059, 0.0644, 0.99, 0.0644, 0.99, 0.1088, 0.3916, 0.2269, 0.3916, 0.07962, 0.4315, 0.07962, 0.4537, 0.1018, 0.4537, 0.2047, 0.4315, 0.2269, 0.791, 0.9233, 0.791, 0.9323, 0.7714, 0.9323, 0.7714, 0.9233, 0.4012, 0.2709, 0.4012, 0.3828, 0.3653, 0.4187, 0.3364, 0.4187, 0.3005, 0.3828, 0.3005, 0.2709, 0.3364, 0.235, 0.3653, 0.235, 0.5613, 0.4963, 0.5613, 0.5591, 0.5169, 0.5591, 0.5169, 0.4963, 0.7625, 0.4245, 0.878, 0.4245, 0.878, 0.5187, 0.7625, 0.5187, 0.791, 0.92, 0.791, 0.9233, 0.7714, 0.9233, 0.7714, 0.92, 0.6057, 0.463, 0.5169, 0.463, 0.5169, 0.3964, 0.6057, 0.3964, 0.6406, 0.5599, 0.7525, 0.5599, 0.7525, 0.6043, 0.6406, 0.6043, 0.6575, 0.4456, 0.6686, 0.4345, 0.6797, 0.4345, 0.6797, 0.47, 0.6575, 0.47, 0.791, 0.92, 0.791, 0.9233, 0.7714, 0.9233, 0.7714, 0.92, 0.7714, 0.9323, 0.791, 0.9323, 0.791, 0.9356, 0.7714, 0.9356, 0.5613, 0.6035, 0.5613, 0.6223, 0.5169, 0.6223, 0.5169, 0.6035, 0.5812, 0.0544, 0.5812, 0.01, 0.9408, 0.01, 0.9408, 0.0544, 0.7714, 0.9323, 0.791, 0.9323, 0.791, 0.9356, 0.7714, 0.9356, 0.878, 0.5187, 0.878, 0.6028, 0.8669, 0.6139, 0.8669, 0.6918, 0.7736, 0.6918, 0.7736, 0.6139, 0.7625, 0.6028, 0.7625, 0.5187, 0.9722, 0.0544, 0.9722, 0.01, 0.99, 0.01, 0.99, 0.0544, 0.5346, 0.2933, 0.5879, 0.2933, 0.6057, 0.3111, 0.6057, 0.3422, 0.5169, 0.3422, 0.5169, 0.3111, 0.5613, 0.483, 0.5613, 0.4963, 0.5169, 0.4963, 0.5169, 0.483, 0.7714, 0.9323, 0.791, 0.9323, 0.791, 0.9356, 0.7715, 0.9356, 0.8258, 0.7551, 0.8258, 0.7018, 0.9235, 0.7018, 0.9235, 0.7551, 0.9408, 0.0544, 0.9408, 0.01, 0.9722, 0.01, 0.9722, 0.0544, 0.791, 0.9233, 0.791, 0.9323, 0.7714, 0.9323, 0.7714, 0.9233, 0.6406, 0.6143, 0.7525, 0.6143, 0.7525, 0.6587, 0.7232, 0.6587, 0.6699, 0.6587, 0.6406, 0.6587, 0.791, 0.9233, 0.791, 0.9323, 0.7714, 0.9323, 0.7714, 0.9233, 0.2905, 0.2509, 0.2905, 0.3628, 0.2546, 0.3987, 0.2257, 0.3987, 0.1898, 0.3628, 0.1898, 0.3335, 0.1898, 0.2802, 0.1898, 0.2509, 0.2257, 0.215, 0.2546, 0.215, 0.3233, 0.6496, 0.3233, 0.7606, 0.3099, 0.7739, 0.3099, 0.6496, 0.341, 0.6185, 0.3943, 0.6185, 0.4254, 0.6496, 0.4254, 0.7739, 0.412, 0.7606, 0.412, 0.6496, 0.858, 0.4145, 0.755, 0.4145, 0.755, 0.3685, 0.858, 0.3685, 0.8158, 0.764, 0.7508, 0.764, 0.7508, 0.7018, 0.8158, 0.7018, 0.5169, 0.5591, 0.5613, 0.5591, 0.5613, 0.6035, 0.5169, 0.6035, 0.6797, 0.5144, 0.6797, 0.47, 0.6797, 0.4345, 0.7525, 0.4345, 0.7525, 0.5499, 0.6797, 0.5499, 0.7215, 0.8088, 0.7215, 0.7995, 0.7308, 0.7995, 0.7308, 0.8088, 0.7215, 0.6818, 0.7215, 0.7995, 0.7121, 0.7995, 0.7121, 0.6818, 0.7308, 0.6818, 0.7308, 0.7995, 0.7215, 0.7995, 0.7215, 0.6818, 0.7121, 0.6818, 0.7121, 0.7995, 0.7028, 0.7995, 0.7028, 0.6818, 0.7215, 0.8088, 0.7215, 0.7995, 0.7308, 0.7995, 0.7308, 0.8088, 0.7308, 0.6818, 0.7308, 0.7995, 0.7215, 0.7995, 0.7215, 0.6818, 0.7121, 0.6818, 0.7121, 0.7995, 0.7028, 0.7995, 0.7028, 0.6818, 0.7215, 0.8088, 0.7215, 0.7995, 0.7308, 0.7995, 0.7308, 0.8088, 0.7215, 0.6818, 0.7215, 0.7995, 0.7121, 0.7995, 0.7121, 0.6818, 0.7308, 0.6818, 0.7308, 0.7995, 0.7215, 0.7995, 0.7215, 0.6818, 0.7121, 0.6818, 0.7121, 0.7995, 0.7028, 0.7995, 0.7028, 0.6818, 0.3699, 0.6696, 0.3699, 0.7238, 0.3433, 0.7238, 0.3433, 0.6696, 0.3754, 0.9491, 0.3754, 0.99, 0.2866, 0.99, 0.2866, 0.9491, 0.1723, 0.6639, 0.1412, 0.6639, 0.1412, 0.5441, 0.1723, 0.5174, 0.1412, 0.6953, 0.1723, 0.6953, 0.1723, 0.7397, 0.1412, 0.7397, 0.1723, 0.6953, 0.1412, 0.6953, 0.1412, 0.6639, 0.1723, 0.6639, 0.2866, 0.9491, 0.2866, 0.8292, 0.3088, 0.807, 0.3532, 0.807, 0.3754, 0.8292, 0.3754, 0.9491, 0.6688, 0.7817, 0.6688, 0.6818, 0.6808, 0.6818, 0.6808, 0.7817, 0.6808, 0.7817, 0.6808, 0.6818, 0.6928, 0.6818, 0.6928, 0.7817, 0.6449, 0.7817, 0.6449, 0.6818, 0.6569, 0.6818, 0.6569, 0.7817, 0.6569, 0.7817, 0.6569, 0.6818, 0.6688, 0.6818, 0.6688, 0.7817, 0.6808, 0.7817, 0.6928, 0.7817, 0.6928, 0.7937, 0.6808, 0.7937, 0.08195, 0.6917, 0.06774, 0.6917, 0.06774, 0.5807, 0.08195, 0.5807, 0.08195, 0.7105, 0.06774, 0.7105, 0.06774, 0.6917, 0.08195, 0.6917, 0.1062, 0.6867, 0.09195, 0.6867, 0.09195, 0.5446, 0.1062, 0.5446, 0.7159, 0.1188, 0.7292, 0.1321, 0.7292, 0.2431, 0.818, 0.3319, 0.818, 0.3585, 0.7247, 0.3585, 0.707, 0.3408, 0.707, 0.1987, 0.7159, 0.1987, 0.08195, 0.5807, 0.06774, 0.5807, 0.06774, 0.4551, 0.08195, 0.4551, 0.09195, 0.4262, 0.1062, 0.4262, 0.1062, 0.5195, 0.09195, 0.5195, 0.1062, 0.5446, 0.09195, 0.5446, 0.09195, 0.5195, 0.1062, 0.5195, 0.7159, 0.1188, 0.7159, 0.1987, 0.707, 0.1987, 0.707, 0.3408, 0.7247, 0.3585, 0.818, 0.3585, 0.818, 0.3319, 0.7292, 0.2431, 0.7292, 0.1321, 0.915, 0.3255, 0.8972, 0.3255, 0.8972, 0.2865, 0.915, 0.2865, 0.9505, 0.2509, 0.9505, 0.3611, 0.08216, 0.3918, 0.1449, 0.3918, 0.1544, 0.4013, 0.09157, 0.4012, 0.05075, 0.442, 0.05075, 0.4232, 0.08905, 0.8728, 0.06774, 0.8728, 0.06774, 0.8617, 0.08905, 0.8617, 0.4441, 0.6323, 0.5613, 0.6323, 0.5457, 0.6479, 0.4596, 0.6479, 0.08905, 0.8728, 0.06774, 0.8728, 0.06774, 0.8617, 0.08905, 0.8617, 0.06774, 0.7336, 0.08905, 0.7336, 0.08905, 0.8197, 0.06774, 0.8197, 0.06774, 0.8197, 0.08905, 0.8197, 0.08905, 0.8417, 0.06774, 0.8417, 0.06774, 0.8197, 0.08905, 0.8197, 0.08905, 0.8417, 0.06774, 0.8417, 0.9427, 0.2143, 0.9427, 0.187, 0.9534, 0.187, 0.9534, 0.2143, 0.2999, 0.7839, 0.3887, 0.7839, 0.3887, 0.6729, 0.402, 0.6596, 0.402, 0.7972, 0.2866, 0.7972, 0.2866, 0.6596, 0.2999, 0.6729, 0.4922, 0.3449, 0.4789, 0.3449, 0.4567, 0.3227, 0.4567, 0.2198, 0.4789, 0.1976, 0.4922, 0.1976, 0.4922, 0.2313, 0.4745, 0.2313, 0.4656, 0.2402, 0.4656, 0.3023, 0.4745, 0.3112, 0.4922, 0.3112, 0.4745, 0.2313, 0.4656, 0.2402, 0.4656, 0.3023, 0.4745, 0.3112, 0.4922, 0.3112, 0.4922, 0.3449, 0.4789, 0.3449, 0.4567, 0.3227, 0.4567, 0.2198, 0.4789, 0.1976, 0.4922, 0.1976, 0.4922, 0.2313, 0.697, 0.3685, 0.7236, 0.3685, 0.7236, 0.4145, 0.6837, 0.4145, 0.6837, 0.3685, 0.2875, 0.2202, 0.2342, 0.1669, 0.2342, 0.121, 0.2342, 0.05595, 0.2342, 0.01, 0.3816, 0.01, 0.3816, 0.1669, 0.3283, 0.2202, 0.03664, 0.8302, 0.03664, 0.8113, 0.01, 0.8113, 0.01, 0.8302, 0.6978, 0.1661, 0.6623, 0.1661, 0.6623, 0.1221, 0.6978, 0.1221, 0.03664, 0.8113, 0.03664, 0.7003, 0.01, 0.7003, 0.01, 0.8113, 0.7681, 0.9323, 0.7714, 0.9323, 0.7714, 0.9233, 0.7681, 0.9233, 0.7681, 0.9323, 0.7714, 0.9323, 0.7714, 0.9233, 0.7681, 0.9233, 0.7681, 0.9323, 0.7714, 0.9323, 0.7714, 0.9233, 0.7681, 0.9233, 0.006502, 0.4043, 0.0222, 0.4043, 0.0222, 0.3263, 0.006502, 0.3263, 0.0222, 0.4043, 0.006502, 0.4043, 0.01435, 0.4179, 0.99, 0.5276, 0.99, 0.4832, 0.9234, 0.5498, 0.9234, 0.6339, 0.9345, 0.645, 0.9345, 0.7229, 0.9456, 0.7229, 0.99, 0.6652, 0.7121, 0.6818, 0.7121, 0.7995, 0.7215, 0.7995, 0.7215, 0.6818, 0.01, 0.8746, 0.03664, 0.8746, 0.03664, 0.8302, 0.01, 0.8302, 0.6978, 0.2993, 0.6623, 0.3348, 0.6623, 0.2904, 0.6623, 0.1661, 0.6978, 0.1661, 0.01, 0.0322, 0.01, 0.3163, 0.0322, 0.3163, 0.0322, 0.414, 0.04996, 0.414, 0.07216, 0.3918, 0.07216, 0.0322, 0.04996, 0.01, 0.1312, 0.8615, 0.2078, 0.8615, 0.2078, 0.814, 0.1312, 0.814, 0.3099, 0.471, 0.3099, 0.5043, 0.3554, 0.5043, 0.3554, 0.471, 0.6292, 0.3596, 0.6408, 0.3596, 0.6408, 0.3482, 0.6292, 0.3482, 0.6292, 0.3596, 0.6408, 0.3596, 0.6408, 0.3482, 0.6292, 0.3482, 0.4531, 0.8857, 0.4531, 0.8402, 0.439, 0.8402, 0.439, 0.8857, 0.4927, 0.8402, 0.4927, 0.8857, 0.5067, 0.8857, 0.5067, 0.8402, 0.5604, 0.8857, 0.5604, 0.8402, 0.5464, 0.8402, 0.5464, 0.8857, 0.6292, 0.3482, 0.6292, 0.3596, 0.6408, 0.3596, 0.6408, 0.3482, 0.7996, 0.2354, 0.8662, 0.2354, 0.8662, 0.191, 0.7996, 0.191, 0.7685, 0.2354, 0.7685, 0.2664, 0.7996, 0.2664, 0.6001, 0.8402, 0.5604, 0.8402, 0.5604, 0.8857, 0.6001, 0.8857, 0.5316, 0.6982, 0.5284, 0.6851, 0.5185, 0.695, 0.5185, 0.7347, 0.5284, 0.7446, 0.568, 0.7446, 0.5779, 0.7347, 0.5649, 0.7315, 0.5316, 0.7315, 0.439, 0.8402, 0.3994, 0.8402, 0.3994, 0.8857, 0.439, 0.8857, 0.3554, 0.5709, 0.3099, 0.5709, 0.3099, 0.6042, 0.3554, 0.6042, 0.3554, 0.5376, 0.3099, 0.5376, 0.3099, 0.5709, 0.3554, 0.5709, 0.3994, 0.8402, 0.3854, 0.8402, 0.3854, 0.8857, 0.3994, 0.8857, 0.4531, 0.8402, 0.4531, 0.8857, 0.4927, 0.8857, 0.4927, 0.8402, 0.2078, 0.8782, 0.1312, 0.8782, 0.1312, 0.9257, 0.2078, 0.9257, 0.1901, 0.99, 0.1901, 0.9425, 0.1312, 0.9425, 0.1312, 0.99, 0.1312, 0.7972, 0.1901, 0.7972, 0.1901, 0.7497, 0.1312, 0.7497, 0.1312, 0.9425, 0.1901, 0.9425, 0.1901, 0.9761, 0.2078, 0.9761, 0.2078, 0.9257, 0.1312, 0.9257, 0.5065, 0.8139, 0.5065, 0.7664, 0.4947, 0.7546, 0.4472, 0.7546, 0.4354, 0.7664, 0.4354, 0.8139, 0.4472, 0.8257, 0.4947, 0.8257, 0.5067, 0.8402, 0.5067, 0.8857, 0.5464, 0.8857, 0.5464, 0.8402, 0.6522, 0.3004, 0.6408, 0.3004, 0.6408, 0.3482, 0.6522, 0.3482, 0.6292, 0.3004, 0.6408, 0.3004, 0.6408, 0.289, 0.6292, 0.289, 0.6178, 0.3482, 0.6292, 0.3482, 0.6292, 0.3004, 0.6178, 0.3004, 0.6408, 0.3004, 0.6408, 0.3482, 0.6522, 0.3482, 0.6522, 0.3004, 0.6408, 0.3004, 0.6292, 0.3004, 0.6292, 0.3482, 0.6408, 0.3482, 0.6522, 0.3004, 0.6408, 0.3004, 0.6408, 0.3482, 0.6522, 0.3482, 0.6292, 0.289, 0.6292, 0.3004, 0.6408, 0.3004, 0.6408, 0.289, 0.6408, 0.3004, 0.6292, 0.3004, 0.6292, 0.3482, 0.6408, 0.3482, 0.6292, 0.3482, 0.6408, 0.3482, 0.6408, 0.3004, 0.6292, 0.3004, 0.6292, 0.3482, 0.6292, 0.3004, 0.6178, 0.3004, 0.6178, 0.3482, 0.6292, 0.3482, 0.6292, 0.3004, 0.6178, 0.3004, 0.6178, 0.3482, 0.6408, 0.3004, 0.6292, 0.3004, 0.6292, 0.3482, 0.6408, 0.3482, 0.2078, 0.8782, 0.2078, 0.8615, 0.1312, 0.8615, 0.1312, 0.8782, 0.6522, 0.3004, 0.6408, 0.3004, 0.6408, 0.3482, 0.6522, 0.3482, 0.6292, 0.3482, 0.6292, 0.3004, 0.6178, 0.3004, 0.6178, 0.3482, 0.6408, 0.3004, 0.6408, 0.289, 0.6292, 0.289, 0.6292, 0.3004, 0.6292, 0.289, 0.6292, 0.3004, 0.6408, 0.3004, 0.6408, 0.289, 0.6292, 0.3482, 0.6292, 0.3596, 0.6408, 0.3596, 0.6408, 0.3482, 0.3099, 0.5043, 0.3099, 0.5376, 0.3554, 0.5376, 0.3554, 0.5043, 0.3754, 0.5506, 0.409, 0.5842, 0.409, 0.5506, 0.3754, 0.5706, 0.3754, 0.6042, 0.409, 0.6042, 0.1312, 0.814, 0.2078, 0.814, 0.2078, 0.7637, 0.1901, 0.7637, 0.1901, 0.7972, 0.1312, 0.7972, 0.919, 0.1395, 0.8501, 0.3013, 0.8768, 0.3013, 0.9301, 0.177, 0.9634, 0.177, 0.9634, 0.2993, 0.99, 0.2993, 0.99, 0.1395, 0.4589, 0.5492, 0.5033, 0.5492, 0.5033, 0.4985, 0.4589, 0.4985, 0.4045, 0.5221, 0.4489, 0.5221, 0.4489, 0.4713, 0.4045, 0.4713, 0.8385, 0.2898, 0.8385, 0.2454, 0.8096, 0.2454, 0.8096, 0.2898, 0.5165, 0.8139, 0.5284, 0.8257, 0.5759, 0.8257, 0.5877, 0.8139, 0.5877, 0.7664, 0.5759, 0.7545, 0.5284, 0.7545, 0.5165, 0.7664, 0.2766, 0.9257, 0.2178, 0.9257, 0.2178, 0.9732, 0.2766, 0.9732, 0.7432, 0.8402, 0.7099, 0.8402, 0.7099, 0.8857, 0.7432, 0.8857, 0.6408, 0.289, 0.6292, 0.289, 0.6292, 0.3004, 0.6408, 0.3004, 0.6408, 0.289, 0.6292, 0.289, 0.6292, 0.3004, 0.6408, 0.3004, 0.6302, 0.412, 0.6302, 0.3786, 0.6202, 0.3786, 0.6202, 0.412, 0.2178, 0.5224, 0.2633, 0.5224, 0.2633, 0.5084, 0.2178, 0.5084, 0.2633, 0.5621, 0.2178, 0.5621, 0.2178, 0.576, 0.2633, 0.576, 0.2178, 0.6297, 0.2633, 0.6297, 0.2633, 0.6157, 0.2178, 0.6157, 0.6408, 0.3004, 0.6408, 0.289, 0.6292, 0.289, 0.6292, 0.3004, 0.2633, 0.6694, 0.2633, 0.6297, 0.2178, 0.6297, 0.2178, 0.6694, 0.2633, 0.723, 0.2633, 0.6833, 0.2178, 0.6833, 0.2178, 0.723, 0.6434, 0.8857, 0.6434, 0.8402, 0.6101, 0.8402, 0.6101, 0.8857, 0.6766, 0.8857, 0.6766, 0.8402, 0.6434, 0.8402, 0.6434, 0.8857, 0.2633, 0.6833, 0.2633, 0.6694, 0.2178, 0.6694, 0.2178, 0.6833, 0.2633, 0.5224, 0.2178, 0.5224, 0.2178, 0.5621, 0.2633, 0.5621, 0.2178, 0.909, 0.2766, 0.909, 0.2766, 0.8615, 0.2178, 0.8615, 0.2178, 0.7972, 0.2178, 0.8448, 0.2766, 0.8448, 0.2766, 0.7972, 0.6636, 0.3785, 0.6636, 0.3685, 0.6302, 0.3685, 0.6302, 0.3786, 0.2766, 0.733, 0.2178, 0.733, 0.2178, 0.7805, 0.2766, 0.7805, 0.6636, 0.412, 0.6302, 0.412, 0.6302, 0.422, 0.6637, 0.422, 0.2766, 0.8448, 0.2178, 0.8448, 0.2178, 0.8615, 0.2766, 0.8615, 0.2766, 0.9732, 0.2178, 0.9732, 0.2178, 0.99, 0.2766, 0.99, 0.5066, 0.7327, 0.5066, 0.6852, 0.4948, 0.6734, 0.4473, 0.6734, 0.4354, 0.6852, 0.4354, 0.7328, 0.4472, 0.7446, 0.4947, 0.7446, 0.2633, 0.576, 0.2178, 0.576, 0.2178, 0.6157, 0.2633, 0.6157, 0.2766, 0.7805, 0.2178, 0.7805, 0.2178, 0.7972, 0.2766, 0.7972, 0.6178, 0.3482, 0.6292, 0.3482, 0.6292, 0.3004, 0.6178, 0.3004, 0.6292, 0.3004, 0.6408, 0.3004, 0.6408, 0.289, 0.6292, 0.289, 0.6178, 0.3482, 0.6292, 0.3482, 0.6292, 0.3004, 0.6178, 0.3004, 0.6408, 0.3004, 0.6408, 0.3482, 0.6522, 0.3482, 0.6522, 0.3004, 0.6292, 0.3482, 0.6408, 0.3482, 0.6408, 0.3004, 0.6292, 0.3004, 0.6636, 0.3785, 0.6636, 0.412, 0.6737, 0.412, 0.6737, 0.3785, 0.6178, 0.3482, 0.6292, 0.3482, 0.6292, 0.3004, 0.6178, 0.3004, 0.6292, 0.3482, 0.6408, 0.3482, 0.6408, 0.3004, 0.6292, 0.3004, 0.6292, 0.3482, 0.6408, 0.3482, 0.6408, 0.3004, 0.6292, 0.3004, 0.6408, 0.3004, 0.6408, 0.3482, 0.6522, 0.3482, 0.6522, 0.3004, 0.6408, 0.3004, 0.6408, 0.3482, 0.6522, 0.3482, 0.6522, 0.3004, 0.6292, 0.3482, 0.6408, 0.3482, 0.6408, 0.3004, 0.6292, 0.3004, 0.2178, 0.909, 0.2178, 0.9257, 0.2766, 0.9257, 0.2766, 0.909, 0.6178, 0.3482, 0.6292, 0.3482, 0.6292, 0.3004, 0.6178, 0.3004, 0.6408, 0.3004, 0.6408, 0.3482, 0.6522, 0.3482, 0.6522, 0.3004, 0.6302, 0.3786, 0.6302, 0.412, 0.6636, 0.412, 0.6636, 0.3785, 0.6408, 0.3596, 0.6408, 0.3482, 0.6292, 0.3482, 0.6292, 0.3596, 0.7099, 0.8402, 0.6766, 0.8402, 0.6766, 0.8857, 0.7099, 0.8857, 0.9301, 0.4356, 0.8768, 0.3113, 0.8501, 0.3113, 0.919, 0.4732, 0.99, 0.4732, 0.99, 0.3134, 0.9634, 0.3134, 0.9634, 0.4356, 0.5681, 0.6851, 0.5284, 0.6851, 0.5316, 0.6982, 0.5649, 0.6982, 0.5649, 0.7315, 0.5779, 0.7347, 0.5779, 0.695, 0.452, 0.99, 0.452, 0.9678, 0.3854, 0.9678, 0.3854, 0.99, 0.452, 0.9678, 0.452, 0.949, 0.3854, 0.949, 0.3854, 0.9678, 0.452, 0.949, 0.452, 0.9312, 0.3854, 0.9312, 0.3854, 0.949, 0.452, 0.9312, 0.452, 0.8957, 0.3854, 0.8957, 0.3854, 0.9312, 0.5316, 0.6982, 0.5284, 0.6851, 0.5185, 0.695, 0.5185, 0.7347, 0.5284, 0.7446, 0.568, 0.7446, 0.5649, 0.7315, 0.5316, 0.7315, 0.6776, 0.9268, 0.6998, 0.9268, 0.7132, 0.9134, 0.7132, 0.8957, 0.6776, 0.8957, 0.5681, 0.6851, 0.5284, 0.6851, 0.5316, 0.6982, 0.5649, 0.6982, 0.5649, 0.7315, 0.568, 0.7446, 0.5779, 0.7347, 0.5779, 0.695, 0.5064, 0.9179, 0.5064, 0.8957, 0.4842, 0.8957, 0.4842, 0.9179, 0.5508, 0.9179, 0.5508, 0.8957, 0.5286, 0.8957, 0.5286, 0.9179, 0.4842, 0.9179, 0.4842, 0.8957, 0.462, 0.8957, 0.462, 0.9179, 0.5286, 0.9179, 0.5286, 0.8957, 0.5064, 0.8957, 0.5064, 0.9179, 0.08216, 0.0544, 0.08216, 0.1965, 0.1266, 0.1965, 0.1266, 0.0544, 0.1266, 0.2409, 0.1798, 0.2409, 0.1798, 0.1965, 0.1266, 0.1965, 0.2242, 0.1965, 0.2242, 0.0544, 0.1798, 0.0544, 0.1798, 0.1965, 0.1798, 0.01, 0.1266, 0.01, 0.1266, 0.0544, 0.1798, 0.0544, 0.1266, 0.2409, 0.1266, 0.3829, 0.1798, 0.3829, 0.1798, 0.2409, 0.1798, 0.1965, 0.1798, 0.0544, 0.1266, 0.0544, 0.1266, 0.1965, 0.8129, 0.8106, 0.8129, 0.784, 0.7508, 0.784, 0.7508, 0.8106, 0.5712, 0.05884, 0.5712, 0.01, 0.5091, 0.01, 0.5091, 0.1654, 0.5268, 0.1654, 0.5268, 0.05884, 0.9035, 0.6918, 0.9035, 0.643, 0.8769, 0.643, 0.8769, 0.6918, 0.4824, 0.01, 0.4824, 0.1654, 0.5091, 0.1654, 0.5091, 0.01, 0.5091, 0.1832, 0.5091, 0.1654, 0.4824, 0.1654, 0.4824, 0.1832, 0.4647, 0.05884, 0.4647, 0.1654, 0.4824, 0.1654, 0.4824, 0.01, 0.4203, 0.01, 0.4203, 0.05884, 0.09905, 0.8215, 0.1212, 0.8215, 0.1212, 0.6992, 0.09905, 0.6992, 0.01, 0.6015, 0.0322, 0.6015, 0.0322, 0.4417, 0.01, 0.4417, 0.1212, 0.8215, 0.09905, 0.8215, 0.09905, 0.8548, 0.1212, 0.8548, 0.1823, 0.7397, 0.2074, 0.7397, 0.2074, 0.6731, 0.2074, 0.6421, 0.1823, 0.6421, 0.2045, 0.4562, 0.1823, 0.4562, 0.1823, 0.6321, 0.2045, 0.6321, 0.1212, 0.8548, 0.09905, 0.8548, 0.09905, 0.99, 0.1212, 0.99, 0.1166, 0.2065, 0.08992, 0.2065, 0.08992, 0.2818, 0.1166, 0.2818, 0.7236, 0.4145, 0.755, 0.4145, 0.755, 0.3685, 0.7236, 0.3685, 0.7236, 0.4145, 0.755, 0.4145, 0.755, 0.3685, 0.7236, 0.3685, 0.2481, 0.4984, 0.2481, 0.4333, 0.2304, 0.4333, 0.2304, 0.4984, 0.2178, 0.4984, 0.2304, 0.4984, 0.2304, 0.4333, 0.2178, 0.4333, 0.1723, 0.4232, 0.136, 0.4487, 0.141, 0.4993, 0.1723, 0.4774, 0.5316, 0.6982, 0.5284, 0.6851, 0.5185, 0.695, 0.5185, 0.7347, 0.5284, 0.7446, 0.568, 0.7446, 0.5779, 0.7347, 0.5649, 0.7315, 0.5316, 0.7315, 0.5284, 0.7546, 0.5165, 0.7664, 0.5165, 0.8139, 0.5284, 0.8257, 0.5759, 0.8257, 0.5877, 0.8139, 0.5877, 0.7664, 0.5759, 0.7546, 0.2766, 0.909, 0.2178, 0.909, 0.2178, 0.8615, 0.2766, 0.8615, 0.6766, 0.8402, 0.7099, 0.8402, 0.7099, 0.8857, 0.6766, 0.8857, 0.6408, 0.289, 0.6292, 0.289, 0.6292, 0.3004, 0.6408, 0.3004, 0.6408, 0.289, 0.6292, 0.289, 0.6292, 0.3004, 0.6408, 0.3004, 0.6302, 0.412, 0.6302, 0.3786, 0.6202, 0.3786, 0.6202, 0.412, 0.2178, 0.6157, 0.2633, 0.6157, 0.2633, 0.6297, 0.2178, 0.6297, 0.2633, 0.576, 0.2178, 0.576, 0.2178, 0.5621, 0.2633, 0.5621, 0.2178, 0.5084, 0.2633, 0.5084, 0.2633, 0.5224, 0.2178, 0.5224, 0.6408, 0.3004, 0.6408, 0.289, 0.6292, 0.289, 0.6292, 0.3004, 0.2633, 0.6833, 0.2633, 0.723, 0.2178, 0.723, 0.2178, 0.6833, 0.2633, 0.6297, 0.2633, 0.6694, 0.2178, 0.6694, 0.2178, 0.6297, 0.6434, 0.8857, 0.6434, 0.8402, 0.6766, 0.8402, 0.6766, 0.8857, 0.6101, 0.8857, 0.6101, 0.8402, 0.6434, 0.8402, 0.6434, 0.8857, 0.2633, 0.6694, 0.2633, 0.6833, 0.2178, 0.6833, 0.2178, 0.6694, 0.2633, 0.6157, 0.2178, 0.6157, 0.2178, 0.576, 0.2633, 0.576, 0.2178, 0.9257, 0.2766, 0.9257, 0.2766, 0.9732, 0.2178, 0.9732, 0.2178, 0.7805, 0.2178, 0.733, 0.2766, 0.733, 0.2766, 0.7805, 0.6636, 0.3785, 0.6636, 0.3685, 0.6302, 0.3685, 0.6302, 0.3786, 0.2766, 0.8448, 0.2178, 0.8448, 0.2178, 0.7972, 0.2766, 0.7972, 0.6636, 0.412, 0.6302, 0.412, 0.6302, 0.422, 0.6637, 0.422, 0.2766, 0.99, 0.2178, 0.99, 0.2178, 0.9732, 0.2766, 0.9732, 0.2766, 0.8615, 0.2178, 0.8615, 0.2178, 0.8448, 0.2766, 0.8448, 0.5066, 0.7327, 0.5066, 0.6852, 0.4948, 0.6734, 0.4473, 0.6734, 0.4354, 0.6852, 0.4354, 0.7328, 0.4472, 0.7446, 0.4947, 0.7446, 0.2633, 0.5621, 0.2178, 0.5621, 0.2178, 0.5224, 0.2633, 0.5224, 0.2766, 0.7972, 0.2178, 0.7972, 0.2178, 0.7805, 0.2766, 0.7805, 0.6178, 0.3482, 0.6292, 0.3482, 0.6292, 0.3004, 0.6178, 0.3004, 0.6292, 0.3004, 0.6408, 0.3004, 0.6408, 0.289, 0.6292, 0.289, 0.6178, 0.3482, 0.6292, 0.3482, 0.6292, 0.3004, 0.6178, 0.3004, 0.6408, 0.3004, 0.6408, 0.3482, 0.6522, 0.3482, 0.6522, 0.3004, 0.6292, 0.3482, 0.6408, 0.3482, 0.6408, 0.3004, 0.6292, 0.3004, 0.6636, 0.3785, 0.6636, 0.412, 0.6737, 0.412, 0.6737, 0.3785, 0.6178, 0.3482, 0.6292, 0.3482, 0.6292, 0.3004, 0.6178, 0.3004, 0.6292, 0.3482, 0.6408, 0.3482, 0.6408, 0.3004, 0.6292, 0.3004, 0.6292, 0.3482, 0.6408, 0.3482, 0.6408, 0.3004, 0.6292, 0.3004, 0.6408, 0.3004, 0.6408, 0.3482, 0.6522, 0.3482, 0.6522, 0.3004, 0.6408, 0.3004, 0.6408, 0.3482, 0.6522, 0.3482, 0.6522, 0.3004, 0.6292, 0.3482, 0.6408, 0.3482, 0.6408, 0.3004, 0.6292, 0.3004, 0.2178, 0.9257, 0.2178, 0.909, 0.2766, 0.909, 0.2766, 0.9257, 0.6178, 0.3482, 0.6292, 0.3482, 0.6292, 0.3004, 0.6178, 0.3004, 0.6408, 0.3004, 0.6408, 0.3482, 0.6522, 0.3482, 0.6522, 0.3004, 0.6302, 0.3786, 0.6302, 0.412, 0.6636, 0.412, 0.6636, 0.3785, 0.6292, 0.289, 0.6292, 0.3004, 0.6408, 0.3004, 0.6408, 0.289, 0.7099, 0.8402, 0.7432, 0.8402, 0.7432, 0.8857, 0.7099, 0.8857, 0.5681, 0.6851, 0.5284, 0.6851, 0.5316, 0.6982, 0.5649, 0.6982, 0.5649, 0.7315, 0.5779, 0.7347, 0.5779, 0.695, 0.5977, 0.8139, 0.6199, 0.8139, 0.6199, 0.7917, 0.5977, 0.7917, 0.6784, 0.99, 0.8915, 0.99, 0.8915, 0.9767, 0.6784, 0.9767, 0.6584, 0.99, 0.6784, 0.99, 0.6784, 0.9767, 0.6584, 0.9767, 0.9145, 0.8091, 0.9145, 0.9112, 0.97, 0.9667, 0.99, 0.9667, 0.99, 0.7536, 0.97, 0.7536, 0.4778, 0.99, 0.58, 0.99, 0.58, 0.9767, 0.4778, 0.9767, 0.8915, 0.99, 0.9115, 0.99, 0.9115, 0.9767, 0.8915, 0.9767, 0.99, 0.9767, 0.9115, 0.9767, 0.9115, 0.99, 0.99, 0.99, 0.6584, 0.9767, 0.58, 0.9767, 0.58, 0.99, 0.6584, 0.99, 0.99, 0.9667, 0.99, 0.7536, 0.97, 0.7536, 0.9145, 0.8091, 0.9145, 0.9112, 0.97, 0.9667, 0.594, 0.7159, 0.6126, 0.7097, 0.5924, 0.71, 0.588, 0.7143, 0.5879, 0.7347, 0.5927, 0.7394, 0.613, 0.739, 0.6174, 0.7346, 0.6174, 0.7144, 0.6112, 0.7158, 0.6114, 0.7331, 0.5941, 0.7332, 0.5939, 0.8957, 0.5939, 0.9186, 0.6142, 0.9186, 0.6142, 0.8957, 0.6412, 0.8957, 0.6209, 0.8957, 0.6209, 0.9186, 0.6412, 0.9186, 0.5675, 0.8957, 0.5675, 0.9186, 0.5877, 0.9186, 0.5877, 0.8957, 0.291, 0.4465, 0.2681, 0.4465, 0.2681, 0.4638, 0.291, 0.4638, 0.291, 0.4638, 0.2681, 0.4638, 0.2681, 0.4811, 0.291, 0.4811, 0.6126, 0.7097, 0.594, 0.7159, 0.6112, 0.7158, 0.6174, 0.7144, 0.291, 0.4293, 0.2681, 0.4293, 0.2681, 0.4465, 0.291, 0.4465, 0.5675, 0.9186, 0.5675, 0.8957, 0.5608, 0.8957, 0.5608, 0.9186, 0.5877, 0.8957, 0.5877, 0.9186, 0.5939, 0.9186, 0.5939, 0.8957, 0.6676, 0.9186, 0.6676, 0.8957, 0.6474, 0.8957, 0.6474, 0.9186, 0.6142, 0.9186, 0.6209, 0.9186, 0.6209, 0.8957, 0.6142, 0.8957, 0.6474, 0.9186, 0.6474, 0.8957, 0.6412, 0.8957, 0.6412, 0.9186, 0.291, 0.4984, 0.291, 0.4811, 0.2681, 0.4811, 0.2681, 0.4984, 0.3756, 0.4515, 0.381, 0.457, 0.4063, 0.4573, 0.4122, 0.4514, 0.4122, 0.4262, 0.4068, 0.4207, 0.3814, 0.4202, 0.3754, 0.4261, 0.4589, 0.4217, 0.5033, 0.4217, 0.5033, 0.3963, 0.4589, 0.3963, 0.4589, 0.3963, 0.5033, 0.3963, 0.5033, 0.3886, 0.4589, 0.3886, 0.4589, 0.3886, 0.5033, 0.3886, 0.5033, 0.3633, 0.4589, 0.3633, 0.4589, 0.4885, 0.5033, 0.4885, 0.5033, 0.4632, 0.4589, 0.4632, 0.4589, 0.4301, 0.5033, 0.4301, 0.5033, 0.4217, 0.4589, 0.4217, 0.4589, 0.4632, 0.5033, 0.4632, 0.5033, 0.4555, 0.4589, 0.4555, 0.4589, 0.3633, 0.5033, 0.3633, 0.5033, 0.3549, 0.4589, 0.3549, 0.4589, 0.4555, 0.5033, 0.4555, 0.5033, 0.4301, 0.4589, 0.4301, 0.05774, 0.8572, 0.05774, 0.8173, 0.04664, 0.8173, 0.04664, 0.8572, 0.04664, 0.6052, 0.04664, 0.6718, 0.05774, 0.6718, 0.05774, 0.6052, 0.5906, 0.6394, 0.6306, 0.6394, 0.6306, 0.5499, 0.6572, 0.5283, 0.6572, 0.5066, 0.5906, 0.5066, 0.7439, 0.1395, 0.7439, 0.206, 0.7656, 0.206, 0.7872, 0.1794, 0.8767, 0.1794, 0.8767, 0.1395, 0.05774, 0.99, 0.05774, 0.8572, 0.04664, 0.8572, 0.04664, 0.99, 0.5927, 0.9567, 0.6882, 0.9567, 0.6882, 0.9456, 0.5927, 0.9456, 0.5927, 0.9567, 0.5927, 0.9456, 0.54, 0.9456, 0.54, 0.9567, 0.801, 0.9356, 0.9004, 0.9356, 0.9004, 0.8028, 0.8383, 0.8028, 0.801, 0.8401, 0.8383, 0.8028, 0.9004, 0.8028, 0.9004, 0.9356, 0.801, 0.9356, 0.801, 0.8401, 0.54, 0.9456, 0.4778, 0.9456, 0.4778, 0.9567, 0.54, 0.9567, 0.6882, 0.9567, 0.7877, 0.9567, 0.7877, 0.9456, 0.6882, 0.9456, 0.7877, 0.9456, 0.7877, 0.9567, 0.9204, 0.9567, 0.9204, 0.9456, 0.05774, 0.6935, 0.05774, 0.6718, 0.04664, 0.6718, 0.04664, 0.6935, 0.05774, 0.7278, 0.04664, 0.7278, 0.04664, 0.8173, 0.05774, 0.8173, 0.8313, 0.7829, 0.8457, 0.7829, 0.8457, 0.774, 0.8313, 0.774, 0.8313, 0.7829, 0.8457, 0.7829, 0.8457, 0.774, 0.8313, 0.774, 0.8457, 0.7829, 0.854, 0.7829, 0.854, 0.774, 0.8457, 0.774, 0.854, 0.7829, 0.8685, 0.7829, 0.8685, 0.774, 0.854, 0.774, 0.8229, 0.7829, 0.8313, 0.7829, 0.8313, 0.774, 0.8229, 0.774, 0.8457, 0.7829, 0.854, 0.7829, 0.854, 0.774, 0.8457, 0.774, 0.854, 0.7829, 0.8685, 0.7829, 0.8685, 0.774, 0.854, 0.774, 0.8229, 0.7829, 0.8313, 0.7829, 0.8313, 0.774, 0.8229, 0.774, 0.8313, 0.7829, 0.8457, 0.7829, 0.8457, 0.774, 0.8313, 0.774, 0.8457, 0.7829, 0.854, 0.7829, 0.854, 0.774, 0.8457, 0.774, 0.854, 0.7829, 0.8685, 0.7829, 0.8685, 0.774, 0.854, 0.774, 0.8229, 0.7829, 0.8313, 0.7829, 0.8313, 0.774, 0.8229, 0.774, 0.05774, 0.7278, 0.05774, 0.6935, 0.04664, 0.6935, 0.04664, 0.7278, 0.45, 0.5592, 0.5033, 0.5592, 0.5033, 0.6125, 0.4489, 0.3963, 0.4223, 0.3963, 0.4223, 0.4613, 0.4489, 0.4613, 0.08285, 0.2918, 0.08285, 0.3569, 0.1166, 0.3569, 0.1166, 0.2918, 0.697, 0.4145, 0.7236, 0.4145, 0.7236, 0.3685, 0.697, 0.3685, 0.6837, 0.3685, 0.6837, 0.4145, 0.922, 0.1295, 0.922, 0.1188, 0.8119, 0.1188, 0.8119, 0.1295, 0.7617, 0.1188, 0.7439, 0.1188, 0.7439, 0.1295, 0.7617, 0.1295, 0.8119, 0.1188, 0.7617, 0.1188, 0.7617, 0.1295, 0.8119, 0.1295, 0.922, 0.1295, 0.9722, 0.1295, 0.9722, 0.1188, 0.922, 0.1188, 0.915, 0.3255, 0.9505, 0.3611, 0.9505, 0.2509, 0.915, 0.2865, 0.8972, 0.2865, 0.8972, 0.3255, 0.9311, 0.4921, 0.9311, 0.5104, 0.8921, 0.5104, 0.8921, 0.4832, 0.94, 0.4832, 0.9722, 0.1295, 0.99, 0.1295, 0.99, 0.1188, 0.9722, 0.1188, 0.06774, 0.99, 0.08905, 0.99, 0.08905, 0.8728, 0.06774, 0.8728, 0.08905, 0.8728, 0.08905, 0.8617, 0.06774, 0.8617, 0.06774, 0.8728, 0.4441, 0.6323, 0.4596, 0.6479, 0.5457, 0.6479, 0.5613, 0.6323, 0.08905, 0.8728, 0.08905, 0.8617, 0.06774, 0.8617, 0.06774, 0.8728, 0.06774, 0.7336, 0.06774, 0.8197, 0.08905, 0.8197, 0.08905, 0.7336, 0.06774, 0.8197, 0.06774, 0.8417, 0.08905, 0.8417, 0.08905, 0.8197, 0.06774, 0.8197, 0.06774, 0.8417, 0.08905, 0.8417, 0.08905, 0.8197, 0.4441, 0.6323, 0.4596, 0.6479, 0.5457, 0.6479, 0.5613, 0.6323, 0.791, 0.92, 0.7714, 0.92, 0.7714, 0.9233, 0.791, 0.9233, 0.3699, 0.7238, 0.3433, 0.7238, 0.3433, 0.762, 0.3699, 0.762, 0.791, 0.9233, 0.7714, 0.9233, 0.7714, 0.9323, 0.791, 0.9323, 0.791, 0.92, 0.7714, 0.92, 0.7714, 0.9233, 0.791, 0.9233, 0.6057, 0.3964, 0.6057, 0.3422, 0.5169, 0.3422, 0.5169, 0.3964, 0.6575, 0.4456, 0.6575, 0.47, 0.6797, 0.47, 0.6797, 0.4345, 0.6686, 0.4345, 0.791, 0.92, 0.7714, 0.92, 0.7714, 0.9233, 0.791, 0.9233, 0.7714, 0.9323, 0.7714, 0.9356, 0.791, 0.9356, 0.791, 0.9323, 0.7714, 0.9323, 0.7714, 0.9356, 0.791, 0.9356, 0.791, 0.9323, 0.7714, 0.9323, 0.7715, 0.9356, 0.791, 0.9356, 0.791, 0.9323, 0.791, 0.9233, 0.7714, 0.9233, 0.7714, 0.9323, 0.791, 0.9323, 0.791, 0.9233, 0.7714, 0.9233, 0.7714, 0.9323, 0.791, 0.9323, 0.7215, 0.6818, 0.7121, 0.6818, 0.7121, 0.7995, 0.7215, 0.7995, 0.7215, 0.6818, 0.7121, 0.6818, 0.7121, 0.7995, 0.7215, 0.7995, 0.1723, 0.6639, 0.1723, 0.5174, 0.1412, 0.5441, 0.1412, 0.6639, 0.1723, 0.6953, 0.1723, 0.6639, 0.1412, 0.6639, 0.1412, 0.6953, 0.6928, 0.7817, 0.6808, 0.7817, 0.6808, 0.6818, 0.6928, 0.6818, 0.6808, 0.7817, 0.6688, 0.7817, 0.6688, 0.6818, 0.6808, 0.6818, 0.6688, 0.7817, 0.6569, 0.7817, 0.6569, 0.6818, 0.6688, 0.6818, 0.6569, 0.7817, 0.6449, 0.7817, 0.6449, 0.6818, 0.6569, 0.6818, 0.6808, 0.7817, 0.6928, 0.7817, 0.6928, 0.7937, 0.6808, 0.7937, 0.915, 0.3255, 0.9505, 0.3611, 0.9505, 0.2509, 0.915, 0.2865, 0.8972, 0.2865, 0.8972, 0.3255, 0.9427, 0.4073, 0.9427, 0.4256, 0.9534, 0.4256, 0.9534, 0.4073, 0.08216, 0.3918, 0.05075, 0.4232, 0.05075, 0.442, 0.09157, 0.4012, 0.1544, 0.4013, 0.1449, 0.3918, 0.06774, 0.99, 0.08905, 0.99, 0.08905, 0.8728, 0.06774, 0.8728, 0.4441, 0.6323, 0.4596, 0.6479, 0.5457, 0.6479, 0.5613, 0.6323, 0.9534, 0.4073, 0.9534, 0.3947, 0.9427, 0.3947, 0.9427, 0.4073, 0.697, 0.3685, 0.6837, 0.3685, 0.6837, 0.4145, 0.7236, 0.4145, 0.7236, 0.3685, 0.2733, 0.6397, 0.2733, 0.5225, 0.2844, 0.5225, 0.2844, 0.6397, 0.2733, 0.6397, 0.2733, 0.5225, 0.2844, 0.5225, 0.2844, 0.6397, 0.2733, 0.6397, 0.2733, 0.5225, 0.2844, 0.5225, 0.2844, 0.6397, 0.2733, 0.6397, 0.2844, 0.6397, 0.2844, 0.5225, 0.2733, 0.5225, 0.2733, 0.6397, 0.2844, 0.6397, 0.2844, 0.5225, 0.2733, 0.5225, 0.2733, 0.6397, 0.2844, 0.6397, 0.2844, 0.5225, 0.2733, 0.5225])
me_cube.use_remesh_preserve_volume = False
me_cube.use_remesh_preserve_attributes = False
me_cube.use_mirror_vertex_groups = False
me_cube.update()
arm_armature = bpy.data.armatures.new('Armature')  # bones are not reproduced

# ---- objects
ob_armature = bpy.data.objects.new('Armature', arm_armature)
ob_pegasus = bpy.data.objects.new('Pegasus', me_cube)

# ---- transforms, parenting, visibility, modifiers, constraints
ob_armature.location = (0.0, 0.0, 0.0)
ob_armature.lineart.crease_threshold = 0.0
ob_pegasus.location = (-4.732e-07, -0.4, 2.734)
ob_pegasus.rotation_euler = (3.142, -3.142, 3.142)
ob_pegasus.lineart.crease_threshold = 0.0

# ---- collection membership
col_collection.objects.link(ob_armature)
col_pegasus.objects.link(ob_pegasus)

# ---- scene / render settings (as saved in the file)
scene.frame_start = 1; scene.frame_end = 250; scene.frame_set(36)
scene.render.engine = 'BLENDER_EEVEE_NEXT'
scene.render.film_transparent = True
scene.cycles.use_denoising = False
scene.cycles.samples = 128
scene.cycles.sampling_pattern = 'TABULATED_SOBOL'
scene.cycles.use_adaptive_sampling = False
scene.cycles.use_light_tree = False
scene.view_settings.view_transform = 'Filmic'
bpy.context.view_layer.update()

# ---- added for rendering (the .blend has no active camera and no usable light): camera, sun
cam_auto = bpy.data.cameras.new('AutoCamera')
cam_auto.lens = 50.0
cam_auto.sensor_width = 36.0
cam_auto.clip_end = 1000.0
ob_auto_camera = bpy.data.objects.new('AutoCamera', cam_auto)
scene.collection.objects.link(ob_auto_camera)
ob_auto_camera.location = (23.8923, -28.5207, 22.0002)
ob_auto_camera.rotation_euler = (1.09748, -7.21219e-08, 0.694738)
scene.camera = ob_auto_camera
light_auto_sun = bpy.data.lights.new('AutoSun', 'SUN')
light_auto_sun.energy = 3.0
light_auto_sun.angle = 0.0523599
ob_auto_sun = bpy.data.objects.new('AutoSun', light_auto_sun)
scene.collection.objects.link(ob_auto_sun)
ob_auto_sun.rotation_euler = (0.872665, 0.174533, 0.523599)
bpy.context.view_layer.update()
